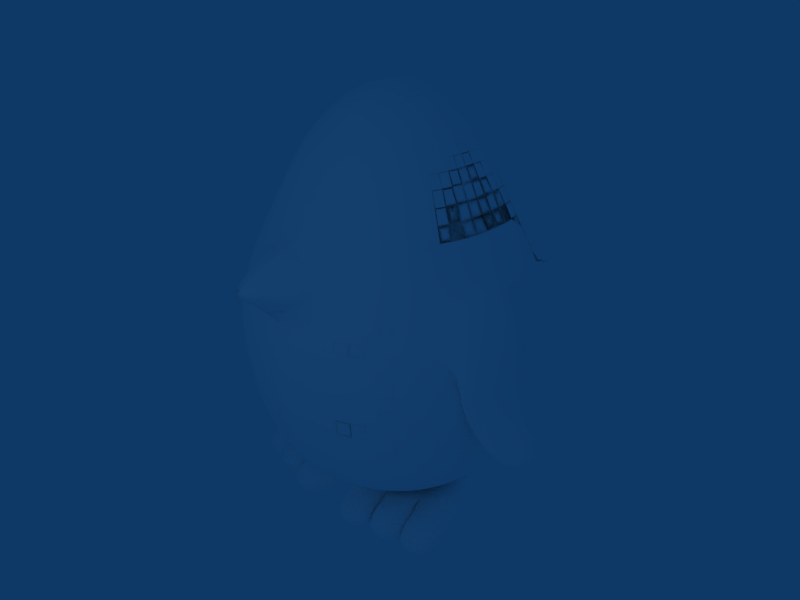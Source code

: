 # Source: andatuzDefinitivo2.blend  (saved by Blender 2.46.0; exported with 4.5.12 LTS)
import bpy
from mathutils import Matrix  # noqa: F401  (used for matrix-valued properties, if any)

bpy.ops.wm.read_factory_settings(use_empty=True)
scene = bpy.context.scene
scene.name = 'Scene'

# ---- collections
col_collection_1 = bpy.data.collections.new('Collection 1'); scene.collection.children.link(col_collection_1)
col_collection_1.hide_render = True
col_collection_1.hide_viewport = True
col_collection_2 = bpy.data.collections.new('Collection 2'); scene.collection.children.link(col_collection_2)

# ---- materials (node trees are filled in below, after node groups)
mat_material = bpy.data.materials.new('Material')
mat_material.alpha_threshold = 0.0
mat_material.roughness = 0.5
mat_material.line_color = (0.0, 0.0, 0.0, 1.0)
mat_genteguada = bpy.data.materials.new('GenteGuada')
mat_genteguada.alpha_threshold = 0.0
mat_genteguada.diffuse_color = (1.0, 1.0, 1.0, 1.0)
mat_genteguada.roughness = 0.5
mat_genteguada.specular_intensity = 0.1486
mat_genteguada.line_color = (0.0, 0.0, 0.0, 1.0)

# ---- material node trees

# ---- world
world_world = bpy.data.worlds.new('World'); scene.world = world_world
world_world.color = (0.05656, 0.2208, 0.4)
world_world.use_sun_shadow = False
world_world.sun_shadow_jitter_overblur = 0.0
world_world.cycles.sampling_method = 'MANUAL'
world_world.cycles.sample_map_resolution = 256

# ---- cameras
cam_camera = bpy.data.cameras.new('Camera')
cam_camera.passepartout_alpha = 0.2
cam_camera.clip_end = 100.0
cam_camera.lens = 35.0
cam_camera.ortho_scale = 7.314
cam_camera.show_passepartout = False
cam_camera.show_safe_areas = True
cam_camera.dof.focus_distance = 0.0
cam_camera.dof.aperture_fstop = 128.0

# ---- lights
light_spot = bpy.data.lights.new('Spot', 'POINT')
light_spot.transmission_factor = 0.0
light_spot.cutoff_distance = 30.0
light_spot.energy = 100.0
light_spot.shadow_buffer_clip_start = 1.001
light_spot.shadow_soft_size = 1.0
light_spot.shadow_maximum_resolution = 0.006
light_spot.use_absolute_resolution = True
light_spot.cycles.use_multiple_importance_sampling = False

# ---- meshes
me_cube = bpy.data.meshes.new('Cube')
me_cube.from_pydata([(1.93, 1.93, -3.481), (1.93, -1.93, -3.481), (-1.93, -1.93, -3.481), (-1.93, 1.93, -3.481), (2.562, 2.562, -0.413), (2.562, -2.562, -0.413), (-2.562, -2.562, -0.413), (-2.562, 2.562, -0.413), (2.531, -1.147e-07, -4.082), (2.081e-07, 2.531, -4.082), (2.56, 2.56, -1.976), (5.107e-08, -2.531, -4.082), (2.56, -2.56, -1.976), (-2.531, 4.411e-07, -4.082), (-2.56, -2.56, -1.976), (-2.56, 2.56, -1.976), (3.361, -8.335e-07, -0.4132), (4.703e-07, 3.361, -0.4132), (-8.73e-07, -3.361, -0.4132), (-3.361, 4.284e-07, -0.4132), (1.286e-07, 1.61e-08, -5.128), (3.756, -4.102e-07, -1.976), (-3.371e-07, -3.756, -1.976), (-3.756, 3.517e-07, -1.976), (2.54e-07, 3.756, -1.976), (-2.134, 2.134, 1.249), (-2.798, 2.795e-07, 1.25), (-2.134, -2.134, 1.249), (-7.919e-07, -2.798, 1.25), (2.134, -2.134, 1.249), (3.266e-07, 2.798, 1.25), (2.134, 2.134, 1.249), (2.798, -7.712e-07, 1.25), (-1.126, 1.151, 3.558), (-1.476, 0.02563, 3.909), (-1.126, -1.1, 3.558), (-5.419e-07, -1.656, 3.933), (1.126, -1.1, 3.558), (9.043e-08, 1.502, 3.909), (1.126, 1.151, 3.558), (1.476, 0.02563, 3.909), (-2.084e-07, -2.485e-07, 4.707), (-2.144, 1.547e-07, 2.671), (-1.635, 1.635, 2.671), (-1.635, -1.635, 2.671), (-6.4e-07, -2.144, 2.671), (1.635, -1.635, 2.671), (2.168e-07, 2.144, 2.671), (1.635, 1.635, 2.671), (2.144, -6.503e-07, 2.671), (-2.913, 3.27e-07, 0.9058), (-2.221, 2.221, 0.9059), (-2.221, -2.221, 0.9059), (-7.901e-07, -2.913, 0.9058), (2.221, -2.221, 0.9105), (3.744e-07, 2.913, 0.9058), (2.221, 2.221, 0.9105), (2.913, -7.669e-07, 0.9058), (-3.048, 3.509e-07, 0.5734), (-2.324, 2.324, 0.5735), (-2.324, -2.324, 0.5735), (-8.121e-07, -3.048, 0.5734), (2.324, -2.324, 0.5774), (4.062e-07, 3.048, 0.5734), (2.324, 2.324, 0.5774), (3.048, -7.936e-07, 0.5734)], [], [(8, 1, 11, 20), (0, 8, 20, 9), (20, 11, 2, 13), (9, 20, 13, 3), (10, 4, 16, 21), (0, 10, 21, 8), (21, 16, 5, 12), (8, 21, 12, 1), (12, 5, 18, 22), (1, 12, 22, 11), (22, 18, 6, 14), (11, 22, 14, 2), (14, 6, 19, 23), (2, 14, 23, 13), (23, 19, 7, 15), (13, 23, 15, 3), (10, 0, 9, 24), (4, 10, 24, 17), (24, 9, 3, 15), (17, 24, 15, 7), (40, 41, 36, 37), (41, 34, 35, 36), (39, 38, 41, 40), (38, 33, 34, 41), (26, 42, 43, 25), (42, 34, 33, 43), (27, 44, 42, 26), (44, 35, 34, 42), (28, 45, 44, 27), (45, 36, 35, 44), (29, 46, 45, 28), (46, 37, 36, 45), (25, 43, 47, 30), (43, 33, 38, 47), (30, 47, 48, 31), (47, 38, 39, 48), (32, 49, 46, 29), (49, 40, 37, 46), (31, 48, 49, 32), (48, 39, 40, 49), (50, 26, 25, 51), (52, 27, 26, 50), (53, 28, 27, 52), (54, 29, 28, 53), (51, 25, 30, 55), (55, 30, 31, 56), (57, 32, 29, 54), (56, 31, 32, 57), (19, 58, 59, 7), (58, 50, 51, 59), (6, 60, 58, 19), (60, 52, 50, 58), (18, 61, 60, 6), (61, 53, 52, 60), (5, 62, 61, 18), (62, 54, 53, 61), (7, 59, 63, 17), (59, 51, 55, 63), (17, 63, 64, 4), (63, 55, 56, 64), (16, 65, 62, 5), (65, 57, 54, 62), (4, 64, 65, 16), (64, 56, 57, 65)])
me_cube.materials.append(mat_material)
me_cube.use_remesh_preserve_volume = False
me_cube.use_remesh_preserve_attributes = False
me_cube.use_mirror_vertex_groups = False
me_cube.update()
me_cube_001 = bpy.data.meshes.new('Cube.001')
me_cube_001.from_pydata([(1.772, -3.411, -1.772), (-1.772, -3.411, -1.772), (-1.772, -3.411, -1.772), (1.772, -3.411, -1.772), (1.772, -3.411, 1.772), (-1.772, -3.411, 1.772), (-1.772, -3.411, 1.772), (1.772, -3.411, 1.772), (2.363, -1.639, -2.363), (-2.363, -1.639, -2.363), (-2.363, -1.639, -2.363), (2.363, -1.639, -2.363), (2.363, -1.639, 2.363), (-2.363, -1.639, 2.363), (0.0, -3.809, 2.17), (-2.363, -1.639, 2.363), (2.363, -1.639, 2.363), (2.17, -3.809, -2.644e-07), (-2.17, -3.809, -2.644e-07), (-2.17, -3.809, -1.351e-07), (2.17, -3.809, -1.351e-07), (0.0, -1.639, -3.342), (0.0, -1.639, 3.342), (3.342, -1.639, -1.288e-07), (-3.342, -1.639, -1.288e-07), (0.02486, -4.457, 0.2268), (-0.02486, -4.457, 0.2268), (-3.342, -1.639, -1.288e-07), (3.342, -1.639, -1.288e-07), (-1.023, -3.685, -2.046), (1.023, -3.685, -2.046), (1.023, -3.685, -2.046), (-1.023, -3.685, -2.046), (2.443, -0.267, -2.443), (-2.443, -0.267, -2.443), (2.167, -3.012, -2.167), (-2.167, -3.012, -2.167), (-2.443, -0.267, -2.443), (2.443, -0.267, -2.443), (-2.167, -3.012, -2.167), (2.167, -3.012, -2.167), (2.167, -3.012, 2.167), (-2.167, -3.012, 2.167), (2.443, -0.267, 2.443), (-2.443, -0.267, 2.443), (1.023, -3.685, 2.046), (-1.023, -3.685, 2.046), (-1.023, -3.685, 2.046), (1.023, -3.685, 2.046), (-2.167, -3.012, 2.167), (2.167, -3.012, 2.167), (-2.443, -0.267, 2.443), (2.443, -0.267, 2.443), (2.046, -3.685, 1.023), (-2.046, -3.685, 1.023), (2.046, -3.685, -1.023), (-2.046, -3.685, -1.023), (-2.046, -3.685, -1.023), (2.046, -3.685, -1.023), (-2.046, -3.685, 1.023), (2.046, -3.685, 1.023), (0.0, -0.267, -3.278), (-1.495, -1.639, -2.99), (1.495, -1.639, -2.99), (0.0, -3.012, -3.193), (1.495, -1.639, -2.99), (-1.495, -1.639, -2.99), (-1.495, -1.639, 2.99), (1.495, -1.639, 2.99), (0.0, -0.2672, 3.342), (1.495, -1.639, 2.99), (-1.495, -1.639, 2.99), (0.0, -3.012, 2.907), (2.99, -1.639, 1.495), (-2.99, -1.639, 1.495), (3.278, -0.2672, 6.791e-06), (-3.278, -0.2672, 6.791e-06), (2.99, -1.639, -1.495), (-2.99, -1.639, -1.495), (2.907, -3.012, -2.134e-07), (-2.907, -3.012, -2.134e-07), (0.1856, -4.133, 1.598), (-0.1856, -4.133, 1.598), (0.471, -4.133, 0.123), (-0.471, -4.133, 0.123), (-0.1709, -4.133, -0.6144), (0.1709, -4.133, -0.6144), (-1.372, -4.384, -1.351e-07), (1.372, -4.384, -1.351e-07), (-2.99, -1.639, 1.495), (2.99, -1.639, 1.495), (-2.907, -3.012, -1.268e-07), (2.907, -3.012, -1.268e-07), (-2.99, -1.639, -1.495), (2.99, -1.639, -1.495), (-3.278, -0.2672, 6.791e-06), (3.278, -0.2672, 6.791e-06), (-1.496, -0.267, -2.992), (1.496, -0.267, -2.992), (-1.327, -3.012, -2.654), (1.327, -3.012, -2.654), (1.496, -0.267, -2.992), (-1.496, -0.267, -2.992), (1.327, -3.012, -2.654), (-1.327, -3.012, -2.654), (-1.496, -0.267, 3.056), (1.496, -0.267, 3.056), (1.496, -0.267, 3.056), (-1.496, -0.267, 3.056), (-1.327, -3.012, 2.654), (1.327, -3.012, 2.654), (1.327, -3.012, 2.654), (-1.327, -3.012, 2.654), (2.992, -0.267, 1.496), (-2.992, -0.267, 1.496), (2.992, -0.267, -1.497), (-2.992, -0.267, -1.497), (2.654, -3.012, 1.327), (-2.654, -3.012, 1.327), (2.654, -3.012, -1.327), (-2.654, -3.012, -1.327), (1.018, -3.963, 1.282), (-1.018, -3.963, 1.282), (0.03531, -3.894, -1.062), (-0.03531, -3.894, -1.062), (-1.253, -4.145, 1.253), (1.253, -4.145, 1.253), (-1.253, -4.145, -1.253), (1.253, -4.145, -1.253), (-2.654, -3.012, 1.327), (2.654, -3.012, 1.327), (-2.654, -3.012, -1.327), (2.654, -3.012, -1.327), (-2.992, -0.267, 1.496), (2.992, -0.267, 1.496), (-2.992, -0.267, -1.496), (2.992, -0.267, -1.496), (-2.282, 0.5227, -2.282), (2.282, 0.5227, -2.282), (-2.795, 0.5227, -1.397), (2.795, 0.5227, -1.397), (-3.061, 0.5229, 2.131e-08), (3.061, 0.5229, 2.131e-08), (-2.795, 0.5227, 1.397), (2.795, 0.5227, 1.397), (-2.282, 0.5227, 2.282), (2.282, 0.5227, 2.282), (2.282, 0.5227, -2.282), (-2.282, 0.5227, -2.282), (2.795, 0.5227, -1.397), (-2.795, 0.5227, -1.397), (3.061, 0.5229, 2.131e-08), (-3.061, 0.5229, 2.131e-08), (2.795, 0.5227, 1.397), (-2.795, 0.5227, 1.397), (2.282, 0.5227, 2.282), (-2.282, 0.5227, 2.282), (1.397, 0.5227, 2.795), (-1.397, 0.5227, 2.795), (0.0, 0.3087, 3.061), (-1.397, 0.5227, 2.795), (1.397, 0.5227, 2.795), (1.397, 0.5227, -2.795), (-1.397, 0.5227, -2.795), (0.0, 0.5229, -3.061), (-1.397, 0.5227, -2.795), (1.397, 0.5227, -2.795), (-2.105, 1.144, -2.105), (2.105, 1.144, -2.105), (-1.289, 1.144, -2.578), (1.289, 1.144, -2.578), (0.0, 1.144, -2.824), (1.289, 1.144, -2.578), (-1.289, 1.144, -2.578), (2.105, 1.144, -2.105), (-2.105, 1.144, -2.105), (-2.105, 1.144, 2.105), (2.105, 1.144, 2.105), (-1.289, 1.144, 2.578), (1.289, 1.144, 2.578), (1.289, 1.144, 2.578), (-1.289, 1.144, 2.578), (2.105, 1.144, 2.105), (-2.105, 1.144, 2.105), (2.578, 1.144, 1.289), (-2.578, 1.144, 1.289), (2.824, 1.144, 6.166e-08), (-2.824, 1.144, 6.166e-08), (2.578, 1.144, -1.289), (-2.578, 1.144, -1.289), (-2.578, 1.144, 1.289), (2.578, 1.144, 1.289), (-2.824, 1.144, 6.166e-08), (2.824, 1.144, 6.166e-08), (-2.578, 1.144, -1.289), (2.578, 1.144, -1.289), (-1.345, 3.133, -1.345), (1.345, 3.133, -1.345), (-1.648, 3.133, -0.8239), (1.648, 3.133, -0.8239), (-1.805, 3.133, 1.886e-07), (1.805, 3.133, 1.886e-07), (-1.648, 3.133, 0.8239), (1.648, 3.133, 0.8239), (-1.345, 3.133, 1.345), (1.345, 3.133, 1.345), (1.345, 3.133, -1.345), (-1.345, 3.133, -1.345), (1.648, 3.133, -0.8239), (-1.648, 3.133, -0.8239), (1.805, 3.133, 1.886e-07), (-1.805, 3.133, 1.886e-07), (1.648, 3.133, 0.8239), (-1.648, 3.133, 0.8239), (1.345, 3.133, 1.345), (-1.345, 3.133, 1.345), (0.8239, 3.133, 1.648), (-0.8239, 3.133, 1.648), (0.0, 3.133, 1.805), (-0.8239, 3.133, 1.805), (0.8239, 3.133, 1.805), (0.8239, 3.133, -1.648), (-0.8239, 3.133, -1.648), (0.0, 3.133, -1.805), (-0.8239, 3.133, -1.805), (0.8239, 3.133, -1.805), (1.345, 3.576, -0.6727), (-1.345, 3.576, -0.6727), (1.165, 3.396, -1.165), (-1.165, 3.396, -1.165), (0.5901, 3.826, -1.18), (-0.5901, 3.826, -1.18), (0.7228, 4.092, -0.7228), (-0.7228, 4.092, -0.7228), (0.7917, 4.23, 2.564e-07), (-0.7917, 4.23, 2.564e-07), (1.427, 3.658, 2.199e-07), (-1.427, 3.658, 2.199e-07), (0.0, 3.898, -1.252), (0.0, 4.23, -0.7917), (0.0, 4.417, 2.675e-07), (0.7228, 4.092, 0.7228), (-0.7228, 4.092, 0.7228), (1.345, 3.576, 0.6727), (-1.345, 3.576, 0.6727), (0.5901, 3.826, 1.18), (-0.5901, 3.826, 1.18), (1.165, 3.396, 1.165), (-1.165, 3.396, 1.165), (0.0, 4.23, 0.7917), (0.0, 3.898, 1.252), (-0.5901, 3.826, -1.18), (0.5901, 3.826, -1.18), (-0.7228, 4.092, -0.7228), (0.7228, 4.092, -0.7228), (-0.7917, 4.23, 2.564e-07), (0.7917, 4.23, 2.564e-07), (-1.165, 3.396, -1.165), (1.165, 3.396, -1.165), (-1.345, 3.576, -0.6727), (1.345, 3.576, -0.6727), (-1.427, 3.658, 2.199e-07), (1.427, 3.658, 2.199e-07), (-0.7228, 4.092, 0.7228), (0.7228, 4.092, 0.7228), (-0.5901, 3.826, 1.18), (0.5901, 3.826, 1.18), (-1.345, 3.576, 0.6727), (1.345, 3.576, 0.6727), (-1.165, 3.396, 1.165), (1.165, 3.396, 1.165), (2.957, 0.9852, 1.195), (-2.957, 0.9852, 1.195), (3.166, 0.9852, 0.102), (-3.166, 0.9852, 0.102), (3.367, 0.5283, 0.102), (-3.367, 0.5283, 0.102), (3.141, 0.5282, 1.287), (-3.141, 0.5282, 1.287), (3.335, -0.267, 1.496), (-3.335, -0.267, 1.496), (3.621, -0.2672, 6.791e-06), (-3.621, -0.2672, 6.791e-06), (3.319, -1.371, 1.242), (-3.319, -1.371, 1.242), (3.567, -1.371, 0.1749), (-3.567, -1.371, 0.1749), (3.269, -1.371, 0.1749), (-3.269, -1.371, 0.1749), (3.022, -1.371, 1.242), (-3.022, -1.371, 1.242), (3.704, -2.483, 0.8349), (-3.704, -2.483, 0.8349), (3.93, -2.483, -0.1371), (-3.93, -2.483, -0.1371), (3.975, -2.288, 0.8349), (-3.975, -2.288, 0.8349), (4.201, -2.289, -0.1371), (-4.201, -2.289, -0.1371), (3.523, -2.331, 0.8029), (-3.523, -2.331, 0.8029), (2.95, -1.371, 1.156), (-2.95, -1.371, 1.156), (3.718, -2.331, -0.03555), (-3.718, -2.331, -0.03555), (3.164, -1.371, 0.2355), (-3.164, -1.371, 0.2355), (2.909, -0.419, 1.373), (-2.909, -0.419, 1.373), (3.156, -0.4192, 0.08272), (-3.156, -0.4192, 0.08272), (-2.285, 1.771, -1.143), (2.285, 1.771, -1.143), (-1.866, 1.771, -1.866), (1.866, 1.771, -1.866), (-2.503, 1.771, 1.017e-07), (2.503, 1.771, 1.017e-07), (-2.285, 1.771, 1.143), (2.285, 1.771, 1.143), (-1.866, 1.771, 1.866), (1.866, 1.771, 1.866), (1.866, 1.771, -1.866), (-1.866, 1.771, -1.866), (2.285, 1.771, -1.143), (-2.285, 1.771, -1.143), (2.503, 1.771, 1.017e-07), (-2.503, 1.771, 1.017e-07), (2.285, 1.771, 1.143), (-2.285, 1.771, 1.143), (1.866, 1.771, 1.866), (-1.866, 1.771, 1.866), (1.143, 1.771, 2.285), (-1.143, 1.771, 2.285), (0.0, 1.91, 2.503), (-1.143, 1.771, 2.335), (1.143, 1.771, 2.335), (1.143, 1.771, -2.285), (-1.143, 1.771, -2.285), (0.0, 1.771, -2.503), (-1.143, 1.771, -2.335), (1.143, 1.771, -2.335), (0.0, 1.762, 2.702), (-0.5171, 1.646, 2.546), (0.5171, 1.646, 2.546), (0.5171, 1.646, 2.5), (-0.5171, 1.646, 2.5), (-1.033, 1.146, 2.772), (1.033, 1.146, 2.772), (1.033, 1.146, 2.772), (-1.033, 1.146, 2.772), (0.6812, 0.7579, 2.973), (-0.6812, 0.7579, 2.973), (-0.6812, 0.7579, 2.973), (0.6812, 0.7579, 2.973), (0.0, 0.4404, 3.22), (0.5552, 0.833, 3.27), (-0.5552, 0.833, 3.27), (0.0, 0.72, 3.471), (-0.5552, 0.833, 3.27), (0.5552, 0.833, 3.27), (-0.8422, 1.149, 3.106), (0.8422, 1.149, 3.106), (0.8422, 1.149, 3.106), (-0.8422, 1.149, 3.106), (0.4214, 1.563, 2.885), (-0.4214, 1.563, 2.885), (-0.4214, 1.563, 2.922), (0.4214, 1.563, 2.922), (0.0, 1.658, 3.05), (-0.2277, 1.36, 3.384), (0.2277, 1.36, 3.384), (0.0, 1.411, 3.453), (0.2277, 1.36, 3.364), (-0.2277, 1.36, 3.364), (-0.4551, 1.156, 3.484), (0.4551, 1.156, 3.484), (0.4551, 1.156, 3.484), (-0.4551, 1.156, 3.484), (0.3, 0.9849, 3.572), (-0.3, 0.9849, 3.572), (-0.3, 0.9849, 3.572), (0.3, 0.9849, 3.572), (0.0, 0.9022, 3.681), (0.2362, 1.023, 3.683), (-0.2362, 1.023, 3.683), (0.0, 0.9577, 3.769), (-0.2362, 1.023, 3.683), (0.2362, 1.023, 3.683), (-0.3583, 1.157, 3.613), (0.3583, 1.157, 3.613), (0.3583, 1.157, 3.613), (-0.3583, 1.157, 3.613), (0.1793, 1.319, 3.519), (-0.1793, 1.319, 3.519), (-0.1793, 1.319, 3.535), (0.1793, 1.319, 3.535), (0.0, 1.359, 3.589), (0.0, 1.157, 3.967), (-0.693, -3.936, -3.282), (0.693, -3.936, -3.282), (-0.8488, -4.427, -2.668), (0.8488, -4.427, -2.668), (0.0, -4.589, -2.749), (0.8488, -4.427, -2.668), (-0.8488, -4.427, -2.668), (0.693, -3.936, -3.282), (-0.693, -3.936, -3.282), (0.8989, -3.48, -3.134), (-0.8989, -3.48, -3.134), (0.0, -3.48, -3.305), (-0.8989, -3.48, -3.134), (0.8989, -3.48, -3.134), (0.0, -4.02, -3.711), (-0.1709, -4.779, -0.6144), (0.1709, -4.779, -0.6144), (0.1506, -4.777, -0.5665), (-0.1506, -4.777, -0.5665), (0.471, -4.779, 0.123), (-0.471, -4.779, 0.123), (0.1856, -4.779, 1.598), (-0.1856, -4.779, 1.598), (1.018, -4.777, 1.282), (-1.018, -4.777, 1.282), (0.02486, -4.78, 0.2268), (-0.02486, -4.78, 0.2268), (-0.123, -4.735, -0.831), (0.123, -4.735, -0.831), (-0.123, -4.164, -0.831), (0.123, -4.164, -0.831), (-0.04238, -4.732, -0.9737), (0.04238, -4.732, -0.9737), (-0.04238, -3.953, -0.9737), (0.04238, -3.953, -0.9737), (1.417, -3.966, 2.34), (-1.417, -3.966, 2.34), (1.417, -4.777, 2.34), (-1.417, -4.777, 2.34), (0.4122, -4.779, 2.572), (-0.4122, -4.779, 2.572), (0.4122, -3.966, 2.572), (-0.4122, -3.966, 2.572), (0.375, -3.894, -1.141), (-0.375, -3.894, -1.141), (0.2613, -3.953, -1.208), (-0.2613, -3.953, -1.208), (0.2613, -4.732, -1.208), (-0.2613, -4.732, -1.208), (0.4902, -4.777, -0.6455), (-0.4902, -4.777, -0.6455), (0.8107, -4.779, 0.04396), (-0.8107, -4.779, 0.04396), (0.8107, -4.133, 0.04396), (-0.8107, -4.133, 0.04396), (1.738, -3.961, 1.099), (-1.738, -3.961, 1.099), (1.227, -4.133, -0.05283), (-1.227, -4.133, -0.05283), (0.791, -3.894, -1.238), (-0.791, -3.894, -1.238), (1.227, -4.779, -0.05283), (-1.227, -4.779, -0.05283), (0.9063, -4.777, -0.7423), (-0.9063, -4.777, -0.7423), (1.738, -4.777, 1.099), (-1.738, -4.777, 1.099), (0.6729, -4.732, -1.323), (-0.6729, -4.732, -1.323), (0.6729, -3.953, -1.323), (-0.6729, -3.953, -1.323), (0.9442, -3.953, -1.398), (-0.9442, -3.953, -1.398), (1.173, -3.894, -0.836), (-1.173, -3.894, -0.836), (0.9442, -4.732, -1.398), (-0.9442, -4.732, -1.398), (1.173, -4.777, -0.836), (-1.173, -4.777, -0.836), (1.494, -4.779, -0.1466), (-1.494, -4.779, -0.1466), (1.494, -4.133, -0.1466), (-1.494, -4.133, -0.1466), (2.638, -3.961, 0.8732), (-2.638, -3.961, 0.8732), (1.96, -4.133, -0.255), (-1.96, -4.133, -0.255), (1.639, -3.894, -0.9445), (-1.639, -3.894, -0.9445), (1.639, -4.777, -0.9445), (-1.639, -4.777, -0.9445), (1.96, -4.779, -0.255), (-1.96, -4.779, -0.255), (2.638, -4.777, 0.8732), (-2.638, -4.777, 0.8732), (1.485, -4.732, -1.187), (-1.485, -4.732, -1.187), (1.485, -3.953, -1.187), (-1.485, -3.953, -1.187), (2.22, -3.961, 2.146), (-2.22, -3.961, 2.146), (2.22, -4.777, 2.146), (-2.22, -4.777, 2.146), (1.126, -4.777, 2.401), (-1.126, -4.777, 2.401), (1.126, -3.961, 2.401), (-1.126, -3.961, 2.401), (2.897, -3.961, 1.998), (-2.897, -3.961, 1.998), (2.897, -4.777, 1.998), (-2.897, -4.777, 1.998), (1.882, -4.777, 2.234), (-1.882, -4.777, 2.234), (1.882, -3.961, 2.234), (-1.882, -3.961, 2.234)], [], [(10, 37, 97, 62), (98, 38, 11, 63), (62, 97, 61, 21), (61, 98, 63, 21), (39, 10, 62, 99), (63, 11, 40, 100), (2, 39, 99, 29), (100, 40, 3, 30), (99, 62, 21, 64), (21, 63, 100, 64), (21, 61, 101, 65), (102, 61, 21, 66), (65, 101, 33, 8), (34, 102, 66, 9), (64, 21, 65, 103), (66, 21, 64, 104), (103, 65, 8, 35), (9, 66, 104, 36), (35, 0, 31, 103), (32, 1, 36, 104), (105, 51, 15, 67), (16, 52, 106, 68), (69, 105, 67, 22), (68, 106, 69, 22), (107, 69, 22, 70), (22, 69, 108, 71), (43, 107, 70, 12), (71, 108, 44, 13), (67, 15, 49, 109), (50, 16, 68, 110), (22, 67, 109, 72), (110, 68, 22, 72), (109, 49, 6, 47), (7, 50, 110, 48), (72, 109, 47, 14), (48, 110, 72, 14), (70, 22, 72, 111), (72, 22, 71, 112), (12, 70, 111, 41), (112, 71, 13, 42), (111, 72, 14, 45), (14, 72, 112, 46), (41, 111, 45, 4), (46, 112, 42, 5), (113, 43, 12, 73), (13, 44, 114, 74), (75, 113, 73, 23), (74, 114, 76, 24), (115, 75, 23, 77), (24, 76, 116, 78), (33, 115, 77, 8), (78, 116, 34, 9), (73, 12, 41, 117), (42, 13, 74, 118), (23, 73, 117, 79), (118, 74, 24, 80), (117, 41, 4, 53), (5, 42, 118, 54), (79, 117, 53, 17), (54, 118, 80, 18), (77, 23, 79, 119), (80, 24, 78, 120), (8, 77, 119, 35), (120, 78, 9, 36), (119, 79, 17, 55), (18, 80, 120, 56), (55, 0, 35, 119), (36, 1, 56, 120), (53, 4, 45, 121), (46, 5, 54, 122), (17, 53, 121, 83), (122, 54, 18, 84), (121, 45, 14, 81), (14, 46, 122, 82), (55, 17, 83, 123), (84, 18, 56, 124), (0, 55, 123, 31), (124, 56, 1, 32), (81, 14, 47, 125), (48, 14, 82, 126), (25, 81, 125, 87), (126, 82, 26, 88), (125, 47, 6, 59), (7, 48, 126, 60), (87, 125, 59, 19), (60, 126, 88, 20), (85, 25, 87, 127), (88, 26, 86, 128), (127, 87, 19, 57), (20, 88, 128, 58), (29, 127, 57, 2), (58, 128, 30, 3), (59, 6, 49, 129), (50, 7, 60, 130), (19, 59, 129, 91), (130, 60, 20, 92), (129, 49, 15, 89), (16, 50, 130, 90), (91, 129, 89, 27), (90, 130, 92, 28), (57, 19, 91, 131), (92, 20, 58, 132), (2, 57, 131, 39), (132, 58, 3, 40), (131, 91, 27, 93), (28, 92, 132, 94), (39, 131, 93, 10), (94, 132, 40, 11), (89, 15, 51, 133), (52, 16, 90, 134), (27, 89, 133, 95), (134, 90, 28, 96), (93, 27, 95, 135), (96, 28, 94, 136), (10, 93, 135, 37), (136, 94, 11, 38), (37, 135, 139, 137), (140, 136, 38, 138), (135, 95, 141, 139), (142, 96, 136, 140), (95, 133, 143, 141), (144, 134, 96, 142), (133, 51, 145, 143), (146, 52, 134, 144), (115, 33, 147, 149), (148, 34, 116, 150), (75, 115, 149, 151), (150, 116, 76, 152), (43, 113, 153, 155), (154, 114, 44, 156), (107, 43, 155, 157), (156, 44, 108, 158), (69, 107, 157, 159), (158, 108, 69, 159), (105, 69, 159, 160), (159, 69, 106, 161), (51, 105, 160, 145), (161, 106, 52, 146), (33, 101, 162, 147), (163, 102, 34, 148), (101, 61, 164, 162), (164, 61, 102, 163), (61, 97, 165, 164), (166, 98, 61, 164), (97, 37, 137, 165), (138, 38, 98, 166), (165, 137, 167, 169), (168, 138, 166, 170), (164, 165, 169, 171), (170, 166, 164, 171), (162, 164, 171, 172), (171, 164, 163, 173), (147, 162, 172, 174), (173, 163, 148, 175), (145, 160, 178, 176), (179, 161, 146, 177), (157, 155, 182, 180), (183, 156, 158, 181), (155, 153, 184, 182), (185, 154, 156, 183), (151, 149, 188, 186), (189, 150, 152, 187), (149, 147, 174, 188), (175, 148, 150, 189), (143, 145, 176, 190), (177, 146, 144, 191), (141, 143, 190, 192), (191, 144, 142, 193), (139, 141, 192, 194), (193, 142, 140, 195), (137, 139, 194, 167), (195, 140, 138, 168), (226, 228, 230, 232), (231, 229, 227, 233), (232, 234, 236, 226), (237, 235, 233, 227), (238, 239, 232, 230), (233, 239, 238, 231), (239, 240, 234, 232), (235, 240, 239, 233), (234, 241, 243, 236), (244, 242, 235, 237), (241, 245, 247, 243), (248, 246, 242, 244), (240, 249, 241, 234), (242, 249, 240, 235), (249, 250, 245, 241), (246, 250, 249, 242), (251, 253, 239, 238), (239, 254, 252, 238), (253, 255, 240, 239), (240, 256, 254, 239), (257, 259, 253, 251), (254, 260, 258, 252), (259, 261, 255, 253), (256, 262, 260, 254), (255, 263, 249, 240), (249, 264, 256, 240), (263, 265, 250, 249), (250, 266, 264, 249), (261, 267, 263, 255), (264, 268, 262, 256), (267, 269, 265, 263), (266, 270, 268, 264), (196, 198, 259, 257), (260, 199, 197, 258), (198, 200, 261, 259), (262, 201, 199, 260), (200, 202, 267, 261), (268, 203, 201, 262), (202, 204, 269, 267), (270, 205, 203, 268), (228, 226, 208, 206), (209, 227, 229, 207), (226, 236, 210, 208), (211, 237, 227, 209), (236, 243, 212, 210), (213, 244, 237, 211), (243, 247, 214, 212), (215, 248, 244, 213), (247, 245, 216, 214), (217, 246, 248, 215), (245, 250, 218, 216), (218, 250, 246, 217), (250, 265, 219, 218), (220, 266, 250, 218), (265, 269, 204, 219), (205, 270, 266, 220), (228, 206, 221, 230), (222, 207, 229, 231), (223, 238, 230, 221), (231, 238, 223, 222), (224, 251, 238, 223), (238, 252, 225, 223), (196, 257, 251, 224), (252, 258, 197, 225), (186, 184, 271, 273), (272, 185, 187, 274), (151, 186, 273, 275), (274, 187, 152, 276), (184, 153, 277, 271), (278, 154, 185, 272), (153, 113, 279, 277), (280, 114, 154, 278), (75, 151, 275, 281), (276, 152, 76, 282), (277, 275, 273, 271), (274, 276, 278, 272), (279, 281, 275, 277), (276, 282, 280, 278), (281, 279, 283, 285), (284, 280, 282, 286), (75, 281, 285, 287), (286, 282, 76, 288), (279, 113, 289, 283), (290, 114, 280, 284), (283, 289, 291, 295), (292, 290, 284, 296), (287, 285, 297, 293), (298, 286, 288, 294), (285, 283, 295, 297), (296, 284, 286, 298), (291, 293, 297, 295), (298, 294, 292, 296), (291, 289, 301, 299), (302, 290, 292, 300), (293, 291, 299, 303), (300, 292, 294, 304), (287, 293, 303, 305), (304, 294, 288, 306), (289, 113, 307, 301), (308, 114, 290, 302), (75, 287, 305, 309), (306, 288, 76, 310), (113, 75, 309, 307), (310, 76, 114, 308), (301, 305, 303, 299), (304, 306, 302, 300), (307, 309, 305, 301), (306, 310, 308, 302), (194, 311, 313, 167), (314, 312, 195, 168), (311, 198, 196, 313), (197, 199, 312, 314), (192, 315, 311, 194), (312, 316, 193, 195), (315, 200, 198, 311), (199, 201, 316, 312), (190, 317, 315, 192), (316, 318, 191, 193), (317, 202, 200, 315), (201, 203, 318, 316), (176, 319, 317, 190), (318, 320, 177, 191), (319, 204, 202, 317), (203, 205, 320, 318), (174, 321, 323, 188), (324, 322, 175, 189), (321, 206, 208, 323), (209, 207, 322, 324), (188, 323, 325, 186), (326, 324, 189, 187), (323, 208, 210, 325), (211, 209, 324, 326), (186, 325, 327, 184), (328, 326, 187, 185), (325, 210, 212, 327), (213, 211, 326, 328), (184, 327, 329, 182), (330, 328, 185, 183), (327, 212, 214, 329), (215, 213, 328, 330), (182, 329, 331, 180), (332, 330, 183, 181), (329, 214, 216, 331), (217, 215, 330, 332), (331, 216, 218, 333), (218, 217, 332, 333), (333, 218, 219, 334), (220, 218, 333, 335), (178, 334, 319, 176), (320, 335, 179, 177), (334, 219, 204, 319), (205, 220, 335, 320), (172, 336, 321, 174), (322, 337, 173, 175), (336, 221, 206, 321), (207, 222, 337, 322), (171, 338, 336, 172), (337, 338, 171, 173), (338, 223, 221, 336), (222, 223, 338, 337), (169, 339, 338, 171), (338, 340, 170, 171), (339, 224, 223, 338), (223, 225, 340, 338), (167, 313, 339, 169), (340, 314, 168, 170), (313, 196, 224, 339), (225, 197, 314, 340), (333, 334, 342, 341), (343, 335, 333, 341), (331, 333, 341, 344), (341, 333, 332, 345), (334, 178, 346, 342), (347, 179, 335, 343), (180, 331, 344, 348), (345, 332, 181, 349), (157, 180, 348, 350), (349, 181, 158, 351), (178, 160, 352, 346), (353, 161, 179, 347), (160, 159, 354, 352), (354, 159, 161, 353), (159, 157, 350, 354), (351, 158, 159, 354), (354, 350, 355, 357), (356, 351, 354, 357), (352, 354, 357, 358), (357, 354, 353, 359), (346, 352, 358, 360), (359, 353, 347, 361), (350, 348, 362, 355), (363, 349, 351, 356), (348, 344, 364, 362), (365, 345, 349, 363), (342, 346, 360, 366), (361, 347, 343, 367), (344, 341, 368, 364), (368, 341, 345, 365), (341, 342, 366, 368), (367, 343, 341, 368), (368, 366, 369, 371), (370, 367, 368, 371), (364, 368, 371, 372), (371, 368, 365, 373), (366, 360, 374, 369), (375, 361, 367, 370), (362, 364, 372, 376), (373, 365, 363, 377), (355, 362, 376, 378), (377, 363, 356, 379), (360, 358, 380, 374), (381, 359, 361, 375), (358, 357, 382, 380), (382, 357, 359, 381), (357, 355, 378, 382), (379, 356, 357, 382), (382, 378, 383, 385), (384, 379, 382, 385), (380, 382, 385, 386), (385, 382, 381, 387), (374, 380, 386, 388), (387, 381, 375, 389), (378, 376, 390, 383), (391, 377, 379, 384), (376, 372, 392, 390), (393, 373, 377, 391), (369, 374, 388, 394), (389, 375, 370, 395), (372, 371, 396, 392), (396, 371, 373, 393), (371, 369, 394, 396), (395, 370, 371, 396), (386, 385, 397, 388), (397, 385, 387, 389), (385, 383, 390, 397), (391, 384, 385, 397), (390, 392, 396, 397), (396, 393, 391, 397), (397, 396, 394, 388), (395, 396, 397, 389), (127, 29, 398, 400), (399, 30, 128, 401), (85, 127, 400, 402), (401, 128, 86, 402), (123, 85, 402, 403), (402, 86, 124, 404), (31, 123, 403, 405), (404, 124, 32, 406), (103, 31, 405, 407), (406, 32, 104, 408), (64, 103, 407, 409), (408, 104, 64, 409), (99, 64, 409, 410), (409, 64, 100, 411), (29, 99, 410, 398), (411, 100, 30, 399), (412, 402, 400, 398), (401, 402, 412, 399), (405, 403, 402, 412), (402, 404, 406, 412), (412, 409, 407, 405), (408, 409, 412, 406), (398, 410, 409, 412), (409, 411, 399, 412), (25, 85, 413, 423), (414, 86, 26, 424), (81, 25, 423, 419), (424, 26, 82, 420), (415, 417, 423, 413), (424, 418, 416, 414), (417, 421, 419, 423), (420, 422, 418, 424), (413, 85, 427, 425), (428, 86, 414, 426), (415, 413, 425, 429), (426, 414, 416, 430), (85, 123, 431, 427), (432, 124, 86, 428), (427, 431, 429, 425), (430, 432, 428, 426), (421, 121, 433, 435), (434, 122, 422, 436), (419, 421, 435, 437), (436, 422, 420, 438), (81, 419, 437, 439), (438, 420, 82, 440), (121, 81, 439, 433), (440, 82, 122, 434), (433, 439, 437, 435), (438, 440, 434, 436), (431, 123, 441, 443), (442, 124, 432, 444), (429, 431, 443, 445), (444, 432, 430, 446), (415, 429, 445, 447), (446, 430, 416, 448), (421, 417, 449), (450, 418, 422), (417, 415, 447, 449), (448, 416, 418, 450), (123, 83, 451, 441), (452, 84, 124, 442), (83, 121, 451), (452, 122, 84), (451, 121, 453, 455), (454, 122, 452, 456), (441, 451, 455, 457), (456, 452, 442, 458), (449, 447, 461, 459), (462, 448, 450, 460), (421, 449, 459, 463), (460, 450, 422, 464), (447, 445, 465, 461), (466, 446, 448, 462), (445, 443, 467, 465), (468, 444, 446, 466), (443, 441, 457, 467), (458, 442, 444, 468), (467, 457, 471, 469), (472, 458, 468, 470), (465, 467, 469, 473), (470, 468, 466, 474), (461, 465, 473, 475), (474, 466, 462, 476), (463, 459, 477), (478, 460, 464), (459, 461, 475, 477), (476, 462, 460, 478), (457, 455, 479, 471), (480, 456, 458, 472), (455, 453, 479), (480, 454, 456), (479, 453, 481, 483), (482, 454, 480, 484), (471, 479, 483, 485), (484, 480, 472, 486), (477, 475, 487, 489), (488, 476, 478, 490), (463, 477, 489, 491), (490, 478, 464, 492), (475, 473, 493, 487), (494, 474, 476, 488), (473, 469, 495, 493), (496, 470, 474, 494), (469, 471, 485, 495), (486, 472, 470, 496), (485, 483, 489, 487), (490, 484, 486, 488), (483, 481, 491, 489), (492, 482, 484, 490), (485, 487, 493, 495), (494, 488, 486, 496), (463, 453, 497, 499), (498, 454, 464, 500), (421, 463, 499, 501), (500, 464, 422, 502), (453, 121, 503, 497), (504, 122, 454, 498), (121, 421, 501, 503), (502, 422, 122, 504), (503, 501, 499, 497), (500, 502, 504, 498), (491, 481, 505, 507), (506, 482, 492, 508), (463, 491, 507, 509), (508, 492, 464, 510), (481, 453, 511, 505), (512, 454, 482, 506), (453, 463, 509, 511), (510, 464, 454, 512), (511, 509, 507, 505), (508, 510, 512, 506)])
me_cube_001.polygons.foreach_set('use_smooth', [True] * 544)
_uv = me_cube_001.uv_layers.new(name='UVTex')
_uv.uv.foreach_set('vector', [0.2358, 0.6734, 0.239, 0.7294, 0.2614, 0.7294, 0.2613, 0.6734, 0.2614, 0.7294, 0.239, 0.7294, 0.2358, 0.6734, 0.2613, 0.6734, 0.2613, 0.6734, 0.2614, 0.7294, 0.2731, 0.7294, 0.2757, 0.6734, 0.2731, 0.7294, 0.2614, 0.7294, 0.2613, 0.6734, 0.2757, 0.6734, 0.2278, 0.6174, 0.2358, 0.6734, 0.2613, 0.6734, 0.2476, 0.6174, 0.2613, 0.6734, 0.2358, 0.6734, 0.2278, 0.6174, 0.2476, 0.6174, 0.2117, 0.6012, 0.2278, 0.6174, 0.2476, 0.6174, 0.2228, 0.59, 0.2476, 0.6174, 0.2278, 0.6174, 0.2117, 0.6012, 0.2228, 0.59, 0.2476, 0.6174, 0.2613, 0.6734, 0.2757, 0.6734, 0.2696, 0.6174, 0.2757, 0.6734, 0.2613, 0.6734, 0.2476, 0.6174, 0.2696, 0.6174, 0.2757, 0.6734, 0.2731, 0.7294, 0.2614, 0.7294, 0.2613, 0.6734, 0.2614, 0.7294, 0.2731, 0.7294, 0.2757, 0.6734, 0.2613, 0.6734, 0.2613, 0.6734, 0.2614, 0.7294, 0.239, 0.7294, 0.2358, 0.6734, 0.239, 0.7294, 0.2614, 0.7294, 0.2613, 0.6734, 0.2358, 0.6734, 0.2696, 0.6174, 0.2757, 0.6734, 0.2613, 0.6734, 0.2476, 0.6174, 0.2613, 0.6734, 0.2757, 0.6734, 0.2696, 0.6174, 0.2476, 0.6174, 0.2476, 0.6174, 0.2613, 0.6734, 0.2358, 0.6734, 0.2278, 0.6174, 0.2358, 0.6734, 0.2613, 0.6734, 0.2476, 0.6174, 0.2278, 0.6174, 0.2278, 0.6174, 0.2117, 0.6012, 0.2228, 0.59, 0.2476, 0.6174, 0.2228, 0.59, 0.2117, 0.6012, 0.2278, 0.6174, 0.2476, 0.6174, 0.3862, 0.4972, 0.3142, 0.4972, 0.3202, 0.3928, 0.3863, 0.3928, 0.6796, 0.3928, 0.6856, 0.4972, 0.6136, 0.4972, 0.6135, 0.3928, 0.4999, 0.4971, 0.3862, 0.4972, 0.3863, 0.3928, 0.4999, 0.3928, 0.6135, 0.3928, 0.6136, 0.4972, 0.4999, 0.4971, 0.4999, 0.3928, 0.6136, 0.4972, 0.4999, 0.4971, 0.4999, 0.3928, 0.6135, 0.3928, 0.4999, 0.3928, 0.4999, 0.4971, 0.3862, 0.4972, 0.3863, 0.3928, 0.6856, 0.4972, 0.6136, 0.4972, 0.6135, 0.3928, 0.6796, 0.3928, 0.3863, 0.3928, 0.3862, 0.4972, 0.3142, 0.4972, 0.3202, 0.3928, 0.3863, 0.3928, 0.3202, 0.3928, 0.3352, 0.2885, 0.399, 0.2885, 0.6646, 0.2885, 0.6796, 0.3928, 0.6135, 0.3928, 0.6008, 0.2885, 0.4999, 0.3928, 0.3863, 0.3928, 0.399, 0.2885, 0.4999, 0.2885, 0.6008, 0.2885, 0.6135, 0.3928, 0.4999, 0.3928, 0.4999, 0.2885, 0.399, 0.2885, 0.3352, 0.2885, 0.3652, 0.2581, 0.4221, 0.2373, 0.6346, 0.2581, 0.6646, 0.2885, 0.6008, 0.2885, 0.5777, 0.2373, 0.4999, 0.2885, 0.399, 0.2885, 0.4221, 0.2373, 0.4999, 0.2279, 0.5777, 0.2373, 0.6008, 0.2885, 0.4999, 0.2885, 0.4999, 0.2279, 0.6135, 0.3928, 0.4999, 0.3928, 0.4999, 0.2885, 0.6008, 0.2885, 0.4999, 0.2885, 0.4999, 0.3928, 0.3863, 0.3928, 0.399, 0.2885, 0.6796, 0.3928, 0.6135, 0.3928, 0.6008, 0.2885, 0.6646, 0.2885, 0.399, 0.2885, 0.3863, 0.3928, 0.3202, 0.3928, 0.3352, 0.2885, 0.6008, 0.2885, 0.4999, 0.2885, 0.4999, 0.2279, 0.5777, 0.2373, 0.4999, 0.2279, 0.4999, 0.2885, 0.399, 0.2885, 0.4221, 0.2373, 0.6646, 0.2885, 0.6008, 0.2885, 0.5777, 0.2373, 0.6346, 0.2581, 0.4221, 0.2373, 0.399, 0.2885, 0.3352, 0.2885, 0.3652, 0.2581, 0.7274, 0.4972, 0.6856, 0.4972, 0.6796, 0.3928, 0.7272, 0.3928, 0.3202, 0.3928, 0.3142, 0.4972, 0.2724, 0.4972, 0.2726, 0.3928, 0.1394, 0.7294, 0.07844, 0.7294, 0.07849, 0.6734, 0.1394, 0.6734, 0.07849, 0.6734, 0.07844, 0.7294, 0.1394, 0.7294, 0.1394, 0.6734, 0.2005, 0.7294, 0.1394, 0.7294, 0.1394, 0.6734, 0.2004, 0.6734, 0.1394, 0.6734, 0.1394, 0.7294, 0.2005, 0.7294, 0.2004, 0.6734, 0.239, 0.7294, 0.2005, 0.7294, 0.2004, 0.6734, 0.2358, 0.6734, 0.2004, 0.6734, 0.2005, 0.7294, 0.239, 0.7294, 0.2358, 0.6734, 0.7272, 0.3928, 0.6796, 0.3928, 0.6646, 0.2885, 0.7016, 0.2885, 0.3352, 0.2885, 0.3202, 0.3928, 0.2726, 0.3928, 0.2982, 0.2885, 0.1394, 0.6734, 0.07849, 0.6734, 0.08534, 0.6174, 0.1394, 0.6175, 0.08534, 0.6174, 0.07849, 0.6734, 0.1394, 0.6734, 0.1394, 0.6175, 0.7016, 0.2885, 0.6646, 0.2885, 0.6346, 0.2581, 0.6554, 0.2373, 0.3652, 0.2581, 0.3352, 0.2885, 0.2982, 0.2885, 0.3444, 0.2373, 0.1394, 0.6175, 0.08534, 0.6174, 0.09774, 0.59, 0.1394, 0.5849, 0.09774, 0.59, 0.08534, 0.6174, 0.1394, 0.6175, 0.1394, 0.5849, 0.2004, 0.6734, 0.1394, 0.6734, 0.1394, 0.6175, 0.1935, 0.6174, 0.1394, 0.6175, 0.1394, 0.6734, 0.2004, 0.6734, 0.1935, 0.6174, 0.2358, 0.6734, 0.2004, 0.6734, 0.1935, 0.6174, 0.2278, 0.6174, 0.1935, 0.6174, 0.2004, 0.6734, 0.2358, 0.6734, 0.2278, 0.6174, 0.1935, 0.6174, 0.1394, 0.6175, 0.1394, 0.5849, 0.1811, 0.59, 0.1394, 0.5849, 0.1394, 0.6175, 0.1935, 0.6174, 0.1811, 0.59, 0.1811, 0.59, 0.2117, 0.6012, 0.2278, 0.6174, 0.1935, 0.6174, 0.2278, 0.6174, 0.2117, 0.6012, 0.1811, 0.59, 0.1935, 0.6174, 0.6554, 0.2373, 0.6346, 0.2581, 0.5777, 0.2373, 0.5773, 0.2162, 0.4221, 0.2373, 0.3652, 0.2581, 0.3444, 0.2373, 0.4225, 0.2162, 0.2173, 0.3774, 0.2249, 0.2599, 0.3554, 0.2278, 0.43, 0.3575, 0.3554, 0.2278, 0.2249, 0.2599, 0.2173, 0.3774, 0.43, 0.3575, 0.5773, 0.2162, 0.5777, 0.2373, 0.4999, 0.2279, 0.514, 0.2032, 0.4999, 0.2279, 0.4221, 0.2373, 0.4225, 0.2162, 0.4858, 0.2032, 0.2334, 0.4943, 0.2173, 0.3774, 0.43, 0.3575, 0.4827, 0.495, 0.43, 0.3575, 0.2173, 0.3774, 0.2334, 0.4943, 0.4827, 0.495, 0.2598, 0.5868, 0.2334, 0.4943, 0.4827, 0.495, 0.3609, 0.6091, 0.4827, 0.495, 0.2334, 0.4943, 0.2598, 0.5868, 0.3609, 0.6091, 0.514, 0.2032, 0.4999, 0.2279, 0.4221, 0.2373, 0.4047, 0.2023, 0.5777, 0.2373, 0.4999, 0.2279, 0.4858, 0.2032, 0.5951, 0.2023, 0.5057, 0.3495, 0.4943, 0.1866, 0.672, 0.2337, 0.6765, 0.3791, 0.672, 0.2337, 0.4943, 0.1866, 0.5057, 0.3495, 0.6765, 0.3791, 0.4047, 0.2023, 0.4221, 0.2373, 0.3652, 0.2581, 0.3444, 0.2373, 0.6346, 0.2581, 0.5777, 0.2373, 0.5951, 0.2023, 0.6554, 0.2373, 0.6765, 0.3791, 0.672, 0.2337, 0.79, 0.2569, 0.7981, 0.3778, 0.79, 0.2569, 0.672, 0.2337, 0.6765, 0.3791, 0.7981, 0.3778, 0.53, 0.4545, 0.5057, 0.3495, 0.6765, 0.3791, 0.6712, 0.5301, 0.6765, 0.3791, 0.5057, 0.3495, 0.53, 0.4545, 0.6712, 0.5301, 0.6712, 0.5301, 0.6765, 0.3791, 0.7981, 0.3778, 0.7934, 0.4998, 0.7981, 0.3778, 0.6765, 0.3791, 0.6712, 0.5301, 0.7934, 0.4998, 0.6955, 0.6465, 0.6712, 0.5301, 0.7934, 0.4998, 0.7898, 0.5984, 0.7934, 0.4998, 0.6712, 0.5301, 0.6955, 0.6465, 0.7898, 0.5984, 0.3444, 0.2373, 0.3652, 0.2581, 0.3352, 0.2885, 0.2982, 0.2885, 0.6646, 0.2885, 0.6346, 0.2581, 0.6554, 0.2373, 0.7016, 0.2885, 0.1394, 0.5849, 0.09774, 0.59, 0.08534, 0.6174, 0.1394, 0.6175, 0.08534, 0.6174, 0.09774, 0.59, 0.1394, 0.5849, 0.1394, 0.6175, 0.2982, 0.2885, 0.3352, 0.2885, 0.3202, 0.3928, 0.2726, 0.3928, 0.6796, 0.3928, 0.6646, 0.2885, 0.7016, 0.2885, 0.7272, 0.3928, 0.1394, 0.6175, 0.08534, 0.6174, 0.07849, 0.6734, 0.1394, 0.6734, 0.07849, 0.6734, 0.08534, 0.6174, 0.1394, 0.6175, 0.1394, 0.6734, 0.1811, 0.59, 0.1394, 0.5849, 0.1394, 0.6175, 0.1935, 0.6174, 0.1394, 0.6175, 0.1394, 0.5849, 0.1811, 0.59, 0.1935, 0.6174, 0.2117, 0.6012, 0.1811, 0.59, 0.1935, 0.6174, 0.2278, 0.6174, 0.1935, 0.6174, 0.1811, 0.59, 0.2117, 0.6012, 0.2278, 0.6174, 0.1935, 0.6174, 0.1394, 0.6175, 0.1394, 0.6734, 0.2004, 0.6734, 0.1394, 0.6734, 0.1394, 0.6175, 0.1935, 0.6174, 0.2004, 0.6734, 0.2278, 0.6174, 0.1935, 0.6174, 0.2004, 0.6734, 0.2358, 0.6734, 0.2004, 0.6734, 0.1935, 0.6174, 0.2278, 0.6174, 0.2358, 0.6734, 0.2726, 0.3928, 0.3202, 0.3928, 0.3142, 0.4972, 0.2724, 0.4972, 0.6856, 0.4972, 0.6796, 0.3928, 0.7272, 0.3928, 0.7274, 0.4972, 0.1394, 0.6734, 0.07849, 0.6734, 0.07844, 0.7294, 0.1394, 0.7294, 0.07844, 0.7294, 0.07849, 0.6734, 0.1394, 0.6734, 0.1394, 0.7294, 0.2004, 0.6734, 0.1394, 0.6734, 0.1394, 0.7294, 0.2004, 0.7294, 0.1394, 0.7294, 0.1394, 0.6734, 0.2004, 0.6734, 0.2004, 0.7294, 0.2358, 0.6734, 0.2004, 0.6734, 0.2004, 0.7294, 0.239, 0.7294, 0.2004, 0.7294, 0.2004, 0.6734, 0.2358, 0.6734, 0.239, 0.7294, 0.239, 0.7294, 0.2004, 0.7294, 0.1964, 0.7616, 0.2325, 0.7616, 0.1964, 0.7616, 0.2004, 0.7294, 0.239, 0.7294, 0.2325, 0.7616, 0.2004, 0.7294, 0.1394, 0.7294, 0.1394, 0.7616, 0.1964, 0.7616, 0.1394, 0.7616, 0.1394, 0.7294, 0.2004, 0.7294, 0.1964, 0.7616, 0.1394, 0.7294, 0.07844, 0.7294, 0.08247, 0.7616, 0.1394, 0.7616, 0.08247, 0.7616, 0.07844, 0.7294, 0.1394, 0.7294, 0.1394, 0.7616, 0.2724, 0.4972, 0.3142, 0.4972, 0.3264, 0.5572, 0.2874, 0.5572, 0.6734, 0.5572, 0.6856, 0.4972, 0.7274, 0.4972, 0.7124, 0.5572, 0.2005, 0.7294, 0.239, 0.7294, 0.2325, 0.7616, 0.1964, 0.7616, 0.2325, 0.7616, 0.239, 0.7294, 0.2005, 0.7294, 0.1964, 0.7616, 0.1394, 0.7294, 0.2005, 0.7294, 0.1964, 0.7616, 0.1394, 0.7616, 0.1964, 0.7616, 0.2005, 0.7294, 0.1394, 0.7294, 0.1394, 0.7616, 0.6856, 0.4972, 0.7274, 0.4972, 0.7124, 0.5572, 0.6734, 0.5572, 0.2874, 0.5572, 0.2724, 0.4972, 0.3142, 0.4972, 0.3264, 0.5572, 0.6136, 0.4972, 0.6856, 0.4972, 0.6734, 0.5572, 0.6061, 0.5572, 0.3264, 0.5572, 0.3142, 0.4972, 0.3862, 0.4972, 0.3937, 0.5572, 0.4999, 0.4971, 0.6136, 0.4972, 0.6061, 0.5572, 0.4999, 0.5409, 0.3937, 0.5572, 0.3862, 0.4972, 0.4999, 0.4971, 0.4999, 0.5409, 0.3862, 0.4972, 0.4999, 0.4971, 0.4999, 0.5409, 0.3937, 0.5572, 0.4999, 0.5409, 0.4999, 0.4971, 0.6136, 0.4972, 0.6061, 0.5572, 0.3142, 0.4972, 0.3862, 0.4972, 0.3937, 0.5572, 0.3264, 0.5572, 0.6061, 0.5572, 0.6136, 0.4972, 0.6856, 0.4972, 0.6734, 0.5572, 0.239, 0.7294, 0.2614, 0.7294, 0.2534, 0.7616, 0.2325, 0.7616, 0.2534, 0.7616, 0.2614, 0.7294, 0.239, 0.7294, 0.2325, 0.7616, 0.2614, 0.7294, 0.2731, 0.7294, 0.2643, 0.7616, 0.2534, 0.7616, 0.2643, 0.7616, 0.2731, 0.7294, 0.2614, 0.7294, 0.2534, 0.7616, 0.2731, 0.7294, 0.2614, 0.7294, 0.2534, 0.7616, 0.2643, 0.7616, 0.2534, 0.7616, 0.2614, 0.7294, 0.2731, 0.7294, 0.2643, 0.7616, 0.2614, 0.7294, 0.239, 0.7294, 0.2325, 0.7616, 0.2534, 0.7616, 0.2325, 0.7616, 0.239, 0.7294, 0.2614, 0.7294, 0.2534, 0.7616, 0.2534, 0.7616, 0.2325, 0.7616, 0.2253, 0.7869, 0.2446, 0.7869, 0.2253, 0.7869, 0.2325, 0.7616, 0.2534, 0.7616, 0.2446, 0.7869, 0.2643, 0.7616, 0.2534, 0.7616, 0.2446, 0.7869, 0.2546, 0.7869, 0.2446, 0.7869, 0.2534, 0.7616, 0.2643, 0.7616, 0.2546, 0.7869, 0.2534, 0.7616, 0.2643, 0.7616, 0.2546, 0.7869, 0.2446, 0.7869, 0.2546, 0.7869, 0.2643, 0.7616, 0.2534, 0.7616, 0.2446, 0.7869, 0.2325, 0.7616, 0.2534, 0.7616, 0.2446, 0.7869, 0.2253, 0.7869, 0.2446, 0.7869, 0.2534, 0.7616, 0.2325, 0.7616, 0.2253, 0.7869, 0.3264, 0.5572, 0.3937, 0.5572, 0.4019, 0.6044, 0.3399, 0.6044, 0.5979, 0.6044, 0.6061, 0.5572, 0.6734, 0.5572, 0.6599, 0.6044, 0.6061, 0.5572, 0.6734, 0.5572, 0.6599, 0.6044, 0.5979, 0.6044, 0.3399, 0.6044, 0.3264, 0.5572, 0.3937, 0.5572, 0.4019, 0.6044, 0.6734, 0.5572, 0.7124, 0.5572, 0.6959, 0.6044, 0.6599, 0.6044, 0.3039, 0.6044, 0.2874, 0.5572, 0.3264, 0.5572, 0.3399, 0.6044, 0.1394, 0.7616, 0.1964, 0.7616, 0.192, 0.7869, 0.1394, 0.7869, 0.192, 0.7869, 0.1964, 0.7616, 0.1394, 0.7616, 0.1394, 0.7869, 0.1964, 0.7616, 0.2325, 0.7616, 0.2253, 0.7869, 0.192, 0.7869, 0.2253, 0.7869, 0.2325, 0.7616, 0.1964, 0.7616, 0.192, 0.7869, 0.2874, 0.5572, 0.3264, 0.5572, 0.3399, 0.6044, 0.3039, 0.6044, 0.6599, 0.6044, 0.6734, 0.5572, 0.7124, 0.5572, 0.6959, 0.6044, 0.1394, 0.7616, 0.08247, 0.7616, 0.08688, 0.7869, 0.1394, 0.7869, 0.08688, 0.7869, 0.08247, 0.7616, 0.1394, 0.7616, 0.1394, 0.7869, 0.1964, 0.7616, 0.1394, 0.7616, 0.1394, 0.7869, 0.192, 0.7869, 0.1394, 0.7869, 0.1394, 0.7616, 0.1964, 0.7616, 0.192, 0.7869, 0.2325, 0.7616, 0.1964, 0.7616, 0.192, 0.7869, 0.2253, 0.7869, 0.192, 0.7869, 0.1964, 0.7616, 0.2325, 0.7616, 0.2253, 0.7869, 0.1669, 0.8861, 0.1869, 0.8787, 0.1876, 0.8963, 0.1689, 0.9071, 0.1876, 0.8963, 0.1869, 0.8787, 0.1669, 0.8861, 0.1689, 0.9071, 0.1689, 0.9071, 0.1394, 0.9127, 0.1394, 0.8894, 0.1669, 0.8861, 0.1394, 0.8894, 0.1394, 0.9127, 0.1689, 0.9071, 0.1669, 0.8861, 0.1905, 0.8992, 0.1717, 0.9127, 0.1689, 0.9071, 0.1876, 0.8963, 0.1689, 0.9071, 0.1717, 0.9127, 0.1905, 0.8992, 0.1876, 0.8963, 0.1717, 0.9127, 0.1394, 0.9203, 0.1394, 0.9127, 0.1689, 0.9071, 0.1394, 0.9127, 0.1394, 0.9203, 0.1717, 0.9127, 0.1689, 0.9071, 0.1394, 0.9127, 0.11, 0.9071, 0.112, 0.8861, 0.1394, 0.8894, 0.112, 0.8861, 0.11, 0.9071, 0.1394, 0.9127, 0.1394, 0.8894, 0.5548, 0.8285, 0.5448, 0.8084, 0.5885, 0.7756, 0.6022, 0.7893, 0.4113, 0.7756, 0.455, 0.8084, 0.445, 0.8285, 0.3976, 0.7893, 0.1394, 0.9203, 0.1072, 0.9127, 0.11, 0.9071, 0.1394, 0.9127, 0.11, 0.9071, 0.1072, 0.9127, 0.1394, 0.9203, 0.1394, 0.9127, 0.4999, 0.839, 0.4999, 0.8138, 0.5448, 0.8084, 0.5548, 0.8285, 0.455, 0.8084, 0.4999, 0.8138, 0.4999, 0.839, 0.445, 0.8285, 0.1876, 0.8963, 0.1689, 0.9071, 0.1717, 0.9127, 0.1905, 0.8992, 0.1717, 0.9127, 0.1689, 0.9071, 0.1876, 0.8963, 0.1905, 0.8992, 0.1689, 0.9071, 0.1394, 0.9127, 0.1394, 0.9203, 0.1717, 0.9127, 0.1394, 0.9203, 0.1394, 0.9127, 0.1689, 0.9071, 0.1717, 0.9127, 0.1869, 0.8787, 0.1669, 0.8861, 0.1689, 0.9071, 0.1876, 0.8963, 0.1689, 0.9071, 0.1669, 0.8861, 0.1869, 0.8787, 0.1876, 0.8963, 0.1669, 0.8861, 0.1394, 0.8894, 0.1394, 0.9127, 0.1689, 0.9071, 0.1394, 0.9127, 0.1394, 0.8894, 0.1669, 0.8861, 0.1689, 0.9071, 0.1394, 0.9127, 0.11, 0.9071, 0.1072, 0.9127, 0.1394, 0.9203, 0.1072, 0.9127, 0.11, 0.9071, 0.1394, 0.9127, 0.1394, 0.9203, 0.445, 0.8285, 0.455, 0.8084, 0.4999, 0.8138, 0.4999, 0.839, 0.4999, 0.8138, 0.5448, 0.8084, 0.5548, 0.8285, 0.4999, 0.839, 0.1394, 0.8894, 0.112, 0.8861, 0.11, 0.9071, 0.1394, 0.9127, 0.11, 0.9071, 0.112, 0.8861, 0.1394, 0.8894, 0.1394, 0.9127, 0.3976, 0.7893, 0.4113, 0.7756, 0.455, 0.8084, 0.445, 0.8285, 0.5448, 0.8084, 0.5885, 0.7756, 0.6022, 0.7893, 0.5548, 0.8285, 0.1943, 0.868, 0.173, 0.868, 0.1669, 0.8861, 0.1869, 0.8787, 0.1669, 0.8861, 0.173, 0.868, 0.1943, 0.868, 0.1869, 0.8787, 0.173, 0.868, 0.1394, 0.868, 0.1394, 0.8894, 0.1669, 0.8861, 0.1394, 0.8894, 0.1394, 0.868, 0.173, 0.868, 0.1669, 0.8861, 0.1394, 0.868, 0.1058, 0.868, 0.112, 0.8861, 0.1394, 0.8894, 0.112, 0.8861, 0.1058, 0.868, 0.1394, 0.868, 0.1394, 0.8894, 0.3746, 0.7556, 0.3976, 0.7556, 0.4113, 0.7756, 0.3976, 0.7893, 0.5885, 0.7756, 0.6022, 0.7556, 0.6252, 0.7556, 0.6022, 0.7893, 0.1869, 0.8787, 0.1669, 0.8861, 0.173, 0.868, 0.1943, 0.868, 0.173, 0.868, 0.1669, 0.8861, 0.1869, 0.8787, 0.1943, 0.868, 0.1669, 0.8861, 0.1394, 0.8894, 0.1394, 0.868, 0.173, 0.868, 0.1394, 0.868, 0.1394, 0.8894, 0.1669, 0.8861, 0.173, 0.868, 0.1394, 0.8894, 0.112, 0.8861, 0.1058, 0.868, 0.1394, 0.868, 0.1058, 0.868, 0.112, 0.8861, 0.1394, 0.8894, 0.1394, 0.868, 0.6022, 0.7893, 0.5885, 0.7756, 0.6022, 0.7556, 0.6252, 0.7556, 0.3976, 0.7556, 0.4113, 0.7756, 0.3976, 0.7893, 0.3746, 0.7556, 0.5885, 0.7756, 0.5448, 0.8084, 0.5625, 0.7556, 0.6022, 0.7556, 0.4373, 0.7556, 0.455, 0.8084, 0.4113, 0.7756, 0.3976, 0.7556, 0.5448, 0.8084, 0.4999, 0.8138, 0.4999, 0.7557, 0.5625, 0.7556, 0.4999, 0.7557, 0.4999, 0.8138, 0.455, 0.8084, 0.4373, 0.7556, 0.4999, 0.8138, 0.455, 0.8084, 0.4373, 0.7556, 0.4999, 0.7557, 0.5625, 0.7556, 0.5448, 0.8084, 0.4999, 0.8138, 0.4999, 0.7557, 0.455, 0.8084, 0.4113, 0.7756, 0.3976, 0.7556, 0.4373, 0.7556, 0.6022, 0.7556, 0.5885, 0.7756, 0.5448, 0.8084, 0.5625, 0.7556, 0.1869, 0.8787, 0.1943, 0.868, 0.2066, 0.868, 0.1876, 0.8963, 0.2066, 0.868, 0.1943, 0.868, 0.1869, 0.8787, 0.1876, 0.8963, 0.213, 0.868, 0.1905, 0.8992, 0.1876, 0.8963, 0.2066, 0.868, 0.1876, 0.8963, 0.1905, 0.8992, 0.213, 0.868, 0.2066, 0.868, 0.213, 0.868, 0.1876, 0.8963, 0.1905, 0.8992, 0.213, 0.868, 0.1905, 0.8992, 0.1876, 0.8963, 0.213, 0.868, 0.213, 0.868, 0.1943, 0.868, 0.1869, 0.8787, 0.1876, 0.8963, 0.213, 0.868, 0.1876, 0.8963, 0.1869, 0.8787, 0.1943, 0.868, 0.213, 0.868, 0.1394, 0.7869, 0.08688, 0.7869, 0.0907, 0.7804, 0.1353, 0.7804, 0.0907, 0.7804, 0.08688, 0.7869, 0.1394, 0.7869, 0.1353, 0.7804, 0.1394, 0.7616, 0.1394, 0.7869, 0.1353, 0.7804, 0.1353, 0.7618, 0.1353, 0.7804, 0.1394, 0.7869, 0.1394, 0.7616, 0.1353, 0.7618, 0.08688, 0.7869, 0.08247, 0.7616, 0.08696, 0.7618, 0.0907, 0.7804, 0.08696, 0.7618, 0.08247, 0.7616, 0.08688, 0.7869, 0.0907, 0.7804, 0.08247, 0.7616, 0.07844, 0.7294, 0.07844, 0.7294, 0.08696, 0.7618, 0.07844, 0.7294, 0.07844, 0.7294, 0.08247, 0.7616, 0.08696, 0.7618, 0.1394, 0.7294, 0.1394, 0.7616, 0.1353, 0.7618, 0.1394, 0.7294, 0.1353, 0.7618, 0.1394, 0.7616, 0.1394, 0.7294, 0.1394, 0.7294, 0.08696, 0.7618, 0.1353, 0.7618, 0.1353, 0.7804, 0.0907, 0.7804, 0.1353, 0.7804, 0.1353, 0.7618, 0.08696, 0.7618, 0.0907, 0.7804, 0.07844, 0.7294, 0.1394, 0.7294, 0.1353, 0.7618, 0.08696, 0.7618, 0.1353, 0.7618, 0.1394, 0.7294, 0.07844, 0.7294, 0.08696, 0.7618, 0.1394, 0.7294, 0.07844, 0.7294, 0.0888, 0.6844, 0.1323, 0.6844, 0.0888, 0.6844, 0.07844, 0.7294, 0.1394, 0.7294, 0.1323, 0.6844, 0.1394, 0.7294, 0.1394, 0.7294, 0.1323, 0.6844, 0.1323, 0.6844, 0.1323, 0.6844, 0.1394, 0.7294, 0.1394, 0.7294, 0.1323, 0.6844, 0.07844, 0.7294, 0.07844, 0.7294, 0.0888, 0.6844, 0.0888, 0.6844, 0.0888, 0.6844, 0.07844, 0.7294, 0.07844, 0.7294, 0.0888, 0.6844, 0.0888, 0.6844, 0.0888, 0.6844, 0.1054, 0.639, 0.1054, 0.6469, 0.1054, 0.639, 0.0888, 0.6844, 0.0888, 0.6844, 0.1054, 0.6469, 0.1323, 0.6844, 0.1323, 0.6844, 0.145, 0.6469, 0.145, 0.639, 0.145, 0.6469, 0.1323, 0.6844, 0.1323, 0.6844, 0.145, 0.639, 0.1323, 0.6844, 0.0888, 0.6844, 0.1054, 0.6469, 0.145, 0.6469, 0.1054, 0.6469, 0.0888, 0.6844, 0.1323, 0.6844, 0.145, 0.6469, 0.1054, 0.639, 0.145, 0.639, 0.145, 0.6469, 0.1054, 0.6469, 0.145, 0.6469, 0.145, 0.639, 0.1054, 0.639, 0.1054, 0.6469, 0.3343, 0.02865, 0.3177, 0.07401, 0.3212, 0.074, 0.3356, 0.03487, 0.3212, 0.074, 0.3177, 0.07401, 0.3343, 0.02865, 0.3356, 0.03487, 0.3739, 0.02865, 0.3343, 0.02865, 0.3356, 0.03487, 0.3698, 0.03486, 0.3356, 0.03487, 0.3343, 0.02865, 0.3739, 0.02865, 0.3698, 0.03486, 0.3612, 0.07401, 0.3739, 0.02865, 0.3698, 0.03486, 0.3587, 0.07399, 0.3698, 0.03486, 0.3739, 0.02865, 0.3612, 0.07401, 0.3587, 0.07399, 0.3177, 0.07401, 0.3073, 0.119, 0.3123, 0.1128, 0.3212, 0.074, 0.3123, 0.1128, 0.3073, 0.119, 0.3177, 0.07401, 0.3212, 0.074, 0.3683, 0.119, 0.3612, 0.07401, 0.3587, 0.07399, 0.3649, 0.1128, 0.3587, 0.07399, 0.3612, 0.07401, 0.3683, 0.119, 0.3649, 0.1128, 0.07844, 0.7294, 0.1394, 0.7294, 0.1361, 0.7232, 0.08345, 0.7232, 0.1361, 0.7232, 0.1394, 0.7294, 0.07844, 0.7294, 0.08345, 0.7232, 0.3212, 0.074, 0.3587, 0.07399, 0.3698, 0.03486, 0.3356, 0.03487, 0.3698, 0.03486, 0.3587, 0.07399, 0.3212, 0.074, 0.3356, 0.03487, 0.3123, 0.1128, 0.3649, 0.1128, 0.3587, 0.07399, 0.3212, 0.074, 0.3587, 0.07399, 0.3649, 0.1128, 0.3123, 0.1128, 0.3212, 0.074, 0.192, 0.7869, 0.186, 0.8124, 0.2155, 0.8124, 0.2253, 0.7869, 0.2155, 0.8124, 0.186, 0.8124, 0.192, 0.7869, 0.2253, 0.7869, 0.186, 0.8124, 0.173, 0.868, 0.1943, 0.868, 0.2155, 0.8124, 0.1943, 0.868, 0.173, 0.868, 0.186, 0.8124, 0.2155, 0.8124, 0.1394, 0.7869, 0.1394, 0.8124, 0.186, 0.8124, 0.192, 0.7869, 0.186, 0.8124, 0.1394, 0.8124, 0.1394, 0.7869, 0.192, 0.7869, 0.1394, 0.8124, 0.1394, 0.868, 0.173, 0.868, 0.186, 0.8124, 0.173, 0.868, 0.1394, 0.868, 0.1394, 0.8124, 0.186, 0.8124, 0.08688, 0.7869, 0.09286, 0.8124, 0.1394, 0.8124, 0.1394, 0.7869, 0.1394, 0.8124, 0.09286, 0.8124, 0.08688, 0.7869, 0.1394, 0.7869, 0.09286, 0.8124, 0.1058, 0.868, 0.1394, 0.868, 0.1394, 0.8124, 0.1394, 0.868, 0.1058, 0.868, 0.09286, 0.8124, 0.1394, 0.8124, 0.3399, 0.6044, 0.3581, 0.6521, 0.3262, 0.6521, 0.3039, 0.6044, 0.6736, 0.6521, 0.6417, 0.6521, 0.6599, 0.6044, 0.6959, 0.6044, 0.3581, 0.6521, 0.3976, 0.7556, 0.3746, 0.7556, 0.3262, 0.6521, 0.6252, 0.7556, 0.6022, 0.7556, 0.6417, 0.6521, 0.6736, 0.6521, 0.2253, 0.7869, 0.2155, 0.8124, 0.186, 0.8124, 0.192, 0.7869, 0.186, 0.8124, 0.2155, 0.8124, 0.2253, 0.7869, 0.192, 0.7869, 0.2155, 0.8124, 0.1943, 0.868, 0.173, 0.868, 0.186, 0.8124, 0.173, 0.868, 0.1943, 0.868, 0.2155, 0.8124, 0.186, 0.8124, 0.192, 0.7869, 0.186, 0.8124, 0.1394, 0.8124, 0.1394, 0.7869, 0.1394, 0.8124, 0.186, 0.8124, 0.192, 0.7869, 0.1394, 0.7869, 0.186, 0.8124, 0.173, 0.868, 0.1394, 0.868, 0.1394, 0.8124, 0.1394, 0.868, 0.173, 0.868, 0.186, 0.8124, 0.1394, 0.8124, 0.1394, 0.7869, 0.1394, 0.8124, 0.09286, 0.8124, 0.08688, 0.7869, 0.09286, 0.8124, 0.1394, 0.8124, 0.1394, 0.7869, 0.08688, 0.7869, 0.1394, 0.8124, 0.1394, 0.868, 0.1058, 0.868, 0.09286, 0.8124, 0.1058, 0.868, 0.1394, 0.868, 0.1394, 0.8124, 0.09286, 0.8124, 0.6959, 0.6044, 0.6736, 0.6521, 0.6417, 0.6521, 0.6599, 0.6044, 0.3581, 0.6521, 0.3262, 0.6521, 0.3039, 0.6044, 0.3399, 0.6044, 0.6736, 0.6521, 0.6252, 0.7556, 0.6022, 0.7556, 0.6417, 0.6521, 0.3976, 0.7556, 0.3746, 0.7556, 0.3262, 0.6521, 0.3581, 0.6521, 0.6599, 0.6044, 0.6417, 0.6521, 0.5868, 0.6521, 0.5979, 0.6044, 0.413, 0.6521, 0.3581, 0.6521, 0.3399, 0.6044, 0.4019, 0.6044, 0.6417, 0.6521, 0.6022, 0.7556, 0.5625, 0.7556, 0.5868, 0.6521, 0.4373, 0.7556, 0.3976, 0.7556, 0.3581, 0.6521, 0.413, 0.6521, 0.5868, 0.6521, 0.5625, 0.7556, 0.4999, 0.7557, 0.4999, 0.6627, 0.4999, 0.7557, 0.4373, 0.7556, 0.413, 0.6521, 0.4999, 0.6627, 0.4999, 0.6627, 0.4999, 0.7557, 0.4373, 0.7556, 0.413, 0.6521, 0.5625, 0.7556, 0.4999, 0.7557, 0.4999, 0.6627, 0.5868, 0.6521, 0.4019, 0.6044, 0.413, 0.6521, 0.3581, 0.6521, 0.3399, 0.6044, 0.6417, 0.6521, 0.5868, 0.6521, 0.5979, 0.6044, 0.6599, 0.6044, 0.413, 0.6521, 0.4373, 0.7556, 0.3976, 0.7556, 0.3581, 0.6521, 0.6022, 0.7556, 0.5625, 0.7556, 0.5868, 0.6521, 0.6417, 0.6521, 0.2446, 0.7869, 0.2326, 0.8124, 0.2155, 0.8124, 0.2253, 0.7869, 0.2155, 0.8124, 0.2326, 0.8124, 0.2446, 0.7869, 0.2253, 0.7869, 0.2326, 0.8124, 0.2066, 0.868, 0.1943, 0.868, 0.2155, 0.8124, 0.1943, 0.868, 0.2066, 0.868, 0.2326, 0.8124, 0.2155, 0.8124, 0.2546, 0.7869, 0.2415, 0.8124, 0.2326, 0.8124, 0.2446, 0.7869, 0.2326, 0.8124, 0.2415, 0.8124, 0.2546, 0.7869, 0.2446, 0.7869, 0.2415, 0.8124, 0.213, 0.868, 0.2066, 0.868, 0.2326, 0.8124, 0.2066, 0.868, 0.213, 0.868, 0.2415, 0.8124, 0.2326, 0.8124, 0.2446, 0.7869, 0.2346, 0.8124, 0.2415, 0.8124, 0.2546, 0.7869, 0.2415, 0.8124, 0.2346, 0.8124, 0.2446, 0.7869, 0.2546, 0.7869, 0.2346, 0.8124, 0.213, 0.868, 0.213, 0.868, 0.2415, 0.8124, 0.213, 0.868, 0.213, 0.868, 0.2346, 0.8124, 0.2415, 0.8124, 0.2253, 0.7869, 0.2155, 0.8124, 0.2346, 0.8124, 0.2446, 0.7869, 0.2346, 0.8124, 0.2155, 0.8124, 0.2253, 0.7869, 0.2446, 0.7869, 0.2155, 0.8124, 0.1943, 0.868, 0.213, 0.868, 0.2346, 0.8124, 0.213, 0.868, 0.1943, 0.868, 0.2155, 0.8124, 0.2346, 0.8124, 0.4999, 0.6627, 0.413, 0.6521, 0.4606, 0.6426, 0.4999, 0.6514, 0.5392, 0.6426, 0.5868, 0.6521, 0.4999, 0.6627, 0.4999, 0.6514, 0.5868, 0.6521, 0.4999, 0.6627, 0.4999, 0.6514, 0.5392, 0.6426, 0.4999, 0.6514, 0.4999, 0.6627, 0.413, 0.6521, 0.4606, 0.6426, 0.413, 0.6521, 0.4019, 0.6044, 0.4213, 0.6046, 0.4606, 0.6426, 0.5785, 0.6046, 0.5979, 0.6044, 0.5868, 0.6521, 0.5392, 0.6426, 0.5979, 0.6044, 0.5868, 0.6521, 0.5392, 0.6426, 0.5785, 0.6046, 0.4606, 0.6426, 0.413, 0.6521, 0.4019, 0.6044, 0.4213, 0.6046, 0.6061, 0.5572, 0.5979, 0.6044, 0.5785, 0.6046, 0.5517, 0.5751, 0.4213, 0.6046, 0.4019, 0.6044, 0.3937, 0.5572, 0.4481, 0.5751, 0.4019, 0.6044, 0.3937, 0.5572, 0.4481, 0.5751, 0.4213, 0.6046, 0.5517, 0.5751, 0.6061, 0.5572, 0.5979, 0.6044, 0.5785, 0.6046, 0.3937, 0.5572, 0.4999, 0.5409, 0.4999, 0.5509, 0.4481, 0.5751, 0.4999, 0.5509, 0.4999, 0.5409, 0.6061, 0.5572, 0.5517, 0.5751, 0.4999, 0.5409, 0.6061, 0.5572, 0.5517, 0.5751, 0.4999, 0.5509, 0.4481, 0.5751, 0.3937, 0.5572, 0.4999, 0.5409, 0.4999, 0.5509, 0.5054, -0.1955, 0.877, 0.03108, 0.8082, 0.08463, 0.5054, 0.003996, 0.2025, 0.08463, 0.1338, 0.03108, 0.5054, -0.1955, 0.5054, 0.003996, 0.1338, 0.03108, 0.5054, -0.1955, 0.5054, 0.003996, 0.2025, 0.08463, 0.5054, 0.003996, 0.5054, -0.1955, 0.877, 0.03108, 0.8082, 0.08463, -0.0174, 0.4436, 0.1338, 0.03108, 0.2025, 0.08463, 0.08348, 0.4089, 0.8082, 0.08463, 0.877, 0.03108, 1.039, 0.4326, 0.9391, 0.3942, 0.877, 0.03108, 1.039, 0.4326, 0.9391, 0.3942, 0.8082, 0.08463, 0.08348, 0.4089, -0.0174, 0.4436, 0.1338, 0.03108, 0.2025, 0.08463, 1.039, 0.4326, 0.7874, 0.6648, 0.7353, 0.6057, 0.9391, 0.3942, 0.2755, 0.6057, 0.2233, 0.6648, -0.0174, 0.4436, 0.08348, 0.4089, 0.2233, 0.6648, -0.0174, 0.4436, 0.08348, 0.4089, 0.2755, 0.6057, 0.9391, 0.3942, 1.039, 0.4326, 0.7874, 0.6648, 0.7353, 0.6057, 0.7874, 0.6648, 0.5054, 0.7474, 0.5054, 0.6731, 0.7353, 0.6057, 0.5054, 0.6731, 0.5054, 0.7474, 0.2233, 0.6648, 0.2755, 0.6057, 0.5054, 0.7474, 0.2233, 0.6648, 0.2755, 0.6057, 0.5054, 0.6731, 0.7353, 0.6057, 0.7874, 0.6648, 0.5054, 0.7474, 0.5054, 0.6731, 0.5054, 0.6731, 0.2755, 0.6057, 0.3812, 0.4611, 0.5054, 0.4975, 0.6296, 0.4611, 0.7353, 0.6057, 0.5054, 0.6731, 0.5054, 0.4975, 0.7353, 0.6057, 0.5054, 0.6731, 0.5054, 0.4975, 0.6296, 0.4611, 0.5054, 0.4975, 0.5054, 0.6731, 0.2755, 0.6057, 0.3812, 0.4611, 0.2755, 0.6057, 0.08348, 0.4089, 0.317, 0.362, 0.3812, 0.4611, 0.7551, 0.3574, 0.9391, 0.3942, 0.7353, 0.6057, 0.6296, 0.4611, 0.9391, 0.3942, 0.7353, 0.6057, 0.6296, 0.4611, 0.7551, 0.3574, 0.3812, 0.4611, 0.2755, 0.6057, 0.08348, 0.4089, 0.317, 0.362, 0.8082, 0.08463, 0.9391, 0.3942, 0.7551, 0.3574, 0.669, 0.1931, 0.317, 0.362, 0.08348, 0.4089, 0.2025, 0.08463, 0.3417, 0.1931, 0.08348, 0.4089, 0.2025, 0.08463, 0.3417, 0.1931, 0.317, 0.362, 0.669, 0.1931, 0.8082, 0.08463, 0.9391, 0.3942, 0.7551, 0.3574, 0.2025, 0.08463, 0.5054, 0.003996, 0.5054, 0.134, 0.3417, 0.1931, 0.5054, 0.134, 0.5054, 0.003996, 0.8082, 0.08463, 0.669, 0.1931, 0.5054, 0.003996, 0.8082, 0.08463, 0.669, 0.1931, 0.5054, 0.134, 0.3417, 0.1931, 0.2025, 0.08463, 0.5054, 0.003996, 0.5054, 0.134, 0.5054, 0.134, 0.669, 0.1931, 0.6342, 0.2202, 0.5054, 0.1737, 0.3765, 0.2202, 0.3417, 0.1931, 0.5054, 0.134, 0.5054, 0.1737, 0.3417, 0.1931, 0.5054, 0.134, 0.5054, 0.1737, 0.3765, 0.2202, 0.5054, 0.1737, 0.5054, 0.134, 0.669, 0.1931, 0.6342, 0.2202, 0.317, 0.362, 0.3417, 0.1931, 0.3765, 0.2202, 0.3681, 0.3445, 0.6342, 0.2202, 0.669, 0.1931, 0.7551, 0.3574, 0.7047, 0.3379, 0.669, 0.1931, 0.7551, 0.3574, 0.7047, 0.3379, 0.6342, 0.2202, 0.3681, 0.3445, 0.317, 0.362, 0.3417, 0.1931, 0.3765, 0.2202, 0.7551, 0.3574, 0.6296, 0.4611, 0.6032, 0.4312, 0.7047, 0.3379, 0.4076, 0.4312, 0.3812, 0.4611, 0.317, 0.362, 0.3681, 0.3445, 0.3812, 0.4611, 0.317, 0.362, 0.3681, 0.3445, 0.4076, 0.4312, 0.7047, 0.3379, 0.7551, 0.3574, 0.6296, 0.4611, 0.6032, 0.4312, 0.6296, 0.4611, 0.5054, 0.4975, 0.5054, 0.4599, 0.6032, 0.4312, 0.5054, 0.4599, 0.5054, 0.4975, 0.3812, 0.4611, 0.4076, 0.4312, 0.5054, 0.4975, 0.3812, 0.4611, 0.4076, 0.4312, 0.5054, 0.4599, 0.6032, 0.4312, 0.6296, 0.4611, 0.5054, 0.4975, 0.5054, 0.4599, 0.3765, 0.2202, 0.5054, 0.1737, 0.5054, 0.3161, 0.3681, 0.3445, 0.5054, 0.3161, 0.5054, 0.1737, 0.6342, 0.2202, 0.7047, 0.3379, 0.5054, 0.1737, 0.6342, 0.2202, 0.7047, 0.3379, 0.5054, 0.3161, 0.3681, 0.3445, 0.3765, 0.2202, 0.5054, 0.1737, 0.5054, 0.3161, 0.7047, 0.3379, 0.6032, 0.4312, 0.5054, 0.4599, 0.5054, 0.3161, 0.5054, 0.4599, 0.4076, 0.4312, 0.3681, 0.3445, 0.5054, 0.3161, 0.5054, 0.3161, 0.5054, 0.4599, 0.4076, 0.4312, 0.3681, 0.3445, 0.6032, 0.4312, 0.5054, 0.4599, 0.5054, 0.3161, 0.7047, 0.3379, 0.6712, 0.5301, 0.6955, 0.6465, 0.5969, 0.7596, 0.5945, 0.6764, 0.5969, 0.7596, 0.6955, 0.6465, 0.6712, 0.5301, 0.5945, 0.6764, 0.53, 0.4545, 0.6712, 0.5301, 0.5945, 0.6764, 0.5111, 0.6783, 0.5945, 0.6764, 0.6712, 0.5301, 0.53, 0.4545, 0.5111, 0.6783, 0.4827, 0.495, 0.53, 0.4545, 0.5111, 0.6783, 0.4347, 0.6655, 0.5111, 0.6783, 0.53, 0.4545, 0.4827, 0.495, 0.4347, 0.6655, 0.3609, 0.6091, 0.4827, 0.495, 0.4347, 0.6655, 0.4091, 0.7407, 0.4347, 0.6655, 0.4827, 0.495, 0.3609, 0.6091, 0.4091, 0.7407, 0.2476, 0.6174, 0.2228, 0.59, 0.2733, 0.5798, 0.2672, 0.5984, 0.2733, 0.5798, 0.2228, 0.59, 0.2476, 0.6174, 0.2672, 0.5984, 0.2696, 0.6174, 0.2476, 0.6174, 0.2672, 0.5984, 0.2742, 0.5984, 0.2672, 0.5984, 0.2476, 0.6174, 0.2696, 0.6174, 0.2742, 0.5984, 0.2476, 0.6174, 0.2696, 0.6174, 0.2742, 0.5984, 0.2672, 0.5984, 0.2742, 0.5984, 0.2696, 0.6174, 0.2476, 0.6174, 0.2672, 0.5984, 0.2228, 0.59, 0.2476, 0.6174, 0.2672, 0.5984, 0.2733, 0.5798, 0.2672, 0.5984, 0.2476, 0.6174, 0.2228, 0.59, 0.2733, 0.5798, 0.4977, 0.7936, 0.5111, 0.6783, 0.5945, 0.6764, 0.5969, 0.7596, 0.5945, 0.6764, 0.5111, 0.6783, 0.4977, 0.7936, 0.5969, 0.7596, 0.4091, 0.7407, 0.4347, 0.6655, 0.5111, 0.6783, 0.4977, 0.7936, 0.5111, 0.6783, 0.4347, 0.6655, 0.4091, 0.7407, 0.4977, 0.7936, 0.2907, 0.5763, 0.2742, 0.5984, 0.2672, 0.5984, 0.2733, 0.5798, 0.2672, 0.5984, 0.2742, 0.5984, 0.2907, 0.5763, 0.2733, 0.5798, 0.2733, 0.5798, 0.2672, 0.5984, 0.2742, 0.5984, 0.2907, 0.5763, 0.2742, 0.5984, 0.2672, 0.5984, 0.2733, 0.5798, 0.2907, 0.5763, -0.1601, 0.3975, -0.2801, 0.5962, -0.2801, 0.2, -0.1601, 0.1994, -0.2801, 0.2, -0.2801, 0.5962, -0.1601, 0.3975, -0.1601, 0.1994, -0.06156, 0.5962, -0.1601, 0.3975, -0.1601, 0.1994, -0.06156, 0.2, -0.1601, 0.1994, -0.1601, 0.3975, -0.06156, 0.5962, -0.06156, 0.2, -0.08302, 0.2017, 0.1135, 0.2, -0.1601, 0.1994, -0.2801, 0.2, -0.1601, 0.1994, 0.1135, 0.2, -0.08302, 0.2017, -0.2801, 0.2, 0.1135, 0.2, 0.4492, 0.2017, -0.06156, 0.2, -0.1601, 0.1994, -0.06156, 0.2, 0.4492, 0.2017, 0.1135, 0.2, -0.1601, 0.1994, -0.2801, 0.2, -0.2801, 0.5962, -0.2508, 0.5773, -0.2508, 0.2276, -0.2508, 0.5773, -0.2801, 0.5962, -0.2801, 0.2, -0.2508, 0.2276, -0.08302, 0.2017, -0.2801, 0.2, -0.2508, 0.2276, -0.2013, 0.229, -0.2508, 0.2276, -0.2801, 0.2, -0.08302, 0.2017, -0.2013, 0.229, 0.2982, 0.0, 0.4342, 0.03958, 0.4045, 0.04773, 0.3543, 0.04321, 0.4045, 0.04773, 0.4342, 0.03958, 0.2982, 0.0, 0.3543, 0.04321, -0.2508, 0.5773, -0.2013, 0.7068, -0.2013, 0.229, -0.2508, 0.2276, -0.2013, 0.229, -0.2013, 0.7068, -0.2508, 0.5773, -0.2508, 0.2276, 0.4492, 0.2017, 0.4492, 0.7006, 0.6936, 0.6987, 0.6936, 0.2017, 0.6936, 0.6987, 0.4492, 0.7006, 0.4492, 0.2017, 0.6936, 0.2017, -0.06156, 0.2, 0.4492, 0.2017, 0.6936, 0.2017, 0.0774, 0.2, 0.6936, 0.2017, 0.4492, 0.2017, -0.06156, 0.2, 0.0774, 0.2, -0.06156, 0.5962, -0.06156, 0.2, 0.0774, 0.2, 0.0774, 0.6989, 0.0774, 0.2, -0.06156, 0.2, -0.06156, 0.5962, 0.0774, 0.6989, 0.4492, 0.7006, -0.06156, 0.5962, 0.0774, 0.6989, 0.6936, 0.6987, 0.0774, 0.6989, -0.06156, 0.5962, 0.4492, 0.7006, 0.6936, 0.6987, 0.6936, 0.6987, 0.0774, 0.6989, 0.0774, 0.2, 0.6936, 0.2017, 0.0774, 0.2, 0.0774, 0.6989, 0.6936, 0.6987, 0.6936, 0.2017, 0.1791, 0.5791, 0.1827, 0.5815, 0.186, 0.5815, 0.1887, 0.5791, 0.186, 0.5815, 0.1827, 0.5815, 0.1791, 0.5791, 0.1887, 0.5791, -0.2013, 0.229, -0.2013, 0.7068, -0.01514, 0.7068, -0.01514, 0.229, -0.01514, 0.7068, -0.2013, 0.7068, -0.2013, 0.229, -0.01514, 0.229, -0.08302, 0.2017, -0.2013, 0.229, -0.01514, 0.229, 0.1253, 0.2017, -0.01514, 0.229, -0.2013, 0.229, -0.08302, 0.2017, 0.1253, 0.2017, 0.4492, 0.2017, 0.1135, 0.2, 0.3218, 0.2, 0.3218, 0.2, 0.1135, 0.2, 0.4492, 0.2017, 0.1135, 0.2, -0.08302, 0.2017, 0.1253, 0.2017, 0.3218, 0.2, 0.1253, 0.2017, -0.08302, 0.2017, 0.1135, 0.2, 0.3218, 0.2, 0.1827, 0.5815, 0.1344, 0.5717, 0.1376, 0.5717, 0.186, 0.5815, 0.1376, 0.5717, 0.1344, 0.5717, 0.1827, 0.5815, 0.186, 0.5815, 0.1135, 0.5962, 0.4492, 0.7006, 0.3218, 0.5962, 0.3218, 0.5962, 0.4492, 0.7006, 0.1135, 0.5962, 0.3218, 0.5962, 0.4492, 0.7006, 0.8903, 0.7018, 0.5769, 0.5962, 0.8903, 0.7018, 0.4492, 0.7006, 0.3218, 0.5962, 0.5769, 0.5962, 0.186, 0.5815, 0.1376, 0.5717, 0.1416, 0.5717, 0.1899, 0.5815, 0.1416, 0.5717, 0.1376, 0.5717, 0.186, 0.5815, 0.1899, 0.5815, 0.3218, 0.2, 0.1253, 0.2017, 0.3804, 0.2017, 0.5769, 0.2, 0.3804, 0.2017, 0.1253, 0.2017, 0.3218, 0.2, 0.5769, 0.2, 0.4492, 0.2017, 0.3218, 0.2, 0.5769, 0.2, 0.8903, 0.2017, 0.5769, 0.2, 0.3218, 0.2, 0.4492, 0.2017, 0.8903, 0.2017, 0.1253, 0.2017, -0.01514, 0.229, 0.2373, 0.229, 0.3804, 0.2017, 0.2373, 0.229, -0.01514, 0.229, 0.1253, 0.2017, 0.3804, 0.2017, -0.01514, 0.229, -0.01514, 0.7068, 0.2373, 0.7068, 0.2373, 0.229, 0.2373, 0.7068, -0.01514, 0.7068, -0.01514, 0.229, 0.2373, 0.229, 0.1887, 0.5791, 0.186, 0.5815, 0.1899, 0.5815, 0.1934, 0.5791, 0.1899, 0.5815, 0.186, 0.5815, 0.1887, 0.5791, 0.1934, 0.5791, 0.1934, 0.5791, 0.1899, 0.5815, 0.1735, 0.5815, 0.1964, 0.5791, 0.1735, 0.5815, 0.1899, 0.5815, 0.1934, 0.5791, 0.1964, 0.5791, 0.2373, 0.229, 0.2373, 0.7068, 0.4036, 0.7068, 0.4036, 0.229, 0.4036, 0.7068, 0.2373, 0.7068, 0.2373, 0.229, 0.4036, 0.229, 0.3804, 0.2017, 0.2373, 0.229, 0.4036, 0.229, 0.5441, 0.2017, 0.4036, 0.229, 0.2373, 0.229, 0.3804, 0.2017, 0.5441, 0.2017, 0.8903, 0.2017, 0.5769, 0.2, 0.7406, 0.2, 0.7406, 0.2, 0.5769, 0.2, 0.8903, 0.2017, 0.5769, 0.2, 0.3804, 0.2017, 0.5441, 0.2017, 0.7406, 0.2, 0.5441, 0.2017, 0.3804, 0.2017, 0.5769, 0.2, 0.7406, 0.2, 0.1899, 0.5815, 0.1416, 0.5717, 0.1454, 0.5717, 0.1735, 0.5815, 0.1454, 0.5717, 0.1416, 0.5717, 0.1899, 0.5815, 0.1735, 0.5815, 0.5769, 0.5962, 0.8903, 0.7018, 0.7406, 0.5962, 0.7406, 0.5962, 0.8903, 0.7018, 0.5769, 0.5962, 0.7406, 0.5962, 0.8903, 0.7018, 1.443, 0.7018, 1.026, 0.5962, 1.443, 0.7018, 0.8903, 0.7018, 0.7406, 0.5962, 1.026, 0.5962, 0.5441, 0.7428, 0.7406, 0.5962, 1.026, 0.5962, 0.83, 0.7428, 1.026, 0.5962, 0.7406, 0.5962, 0.5441, 0.7428, 0.83, 0.7428, 0.7406, 0.2, 0.5441, 0.2017, 0.83, 0.2017, 1.026, 0.2, 0.83, 0.2017, 0.5441, 0.2017, 0.7406, 0.2, 1.026, 0.2, 0.8903, 0.2017, 0.7406, 0.2, 1.026, 0.2, 1.443, 0.2017, 1.026, 0.2, 0.7406, 0.2, 0.8903, 0.2017, 1.443, 0.2017, 0.5441, 0.2017, 0.4036, 0.229, 0.7352, 0.229, 0.83, 0.2017, 0.7352, 0.229, 0.4036, 0.229, 0.5441, 0.2017, 0.83, 0.2017, 0.4036, 0.229, 0.4036, 0.7068, 0.7352, 0.7068, 0.7352, 0.229, 0.7352, 0.7068, 0.4036, 0.7068, 0.4036, 0.229, 0.7352, 0.229, 0.1964, 0.5791, 0.1735, 0.5815, 0.1779, 0.5815, 0.1878, 0.5791, 0.1779, 0.5815, 0.1735, 0.5815, 0.1964, 0.5791, 0.1878, 0.5791, 0.83, 0.7428, 1.026, 0.5962, 1.026, 0.2, 0.83, 0.2017, 1.026, 0.2, 1.026, 0.5962, 0.83, 0.7428, 0.83, 0.2017, 1.026, 0.5962, 1.443, 0.7018, 1.443, 0.2017, 1.026, 0.2, 1.443, 0.2017, 1.443, 0.7018, 1.026, 0.5962, 1.026, 0.2, 0.83, 0.7428, 0.83, 0.2017, 0.7352, 0.229, 0.7352, 0.7068, 0.7352, 0.229, 0.83, 0.2017, 0.83, 0.7428, 0.7352, 0.7068, 0.8903, 0.2017, 0.8903, 0.7018, 1.186, 0.7018, 1.186, 0.2017, 1.186, 0.7018, 0.8903, 0.7018, 0.8903, 0.2017, 1.186, 0.2017, 0.4492, 0.2017, 0.8903, 0.2017, 1.186, 0.2017, 0.5149, 0.2017, 1.186, 0.2017, 0.8903, 0.2017, 0.4492, 0.2017, 0.5149, 0.2017, 0.8903, 0.7018, 0.4492, 0.7006, 0.5149, 0.7018, 1.186, 0.7018, 0.5149, 0.7018, 0.4492, 0.7006, 0.8903, 0.7018, 1.186, 0.7018, 0.4492, 0.7006, 0.4492, 0.2017, 0.5149, 0.2017, 0.5149, 0.7018, 0.5149, 0.2017, 0.4492, 0.2017, 0.4492, 0.7006, 0.5149, 0.7018, 0.5149, 0.7018, 0.5149, 0.2017, 1.186, 0.2017, 1.186, 0.7018, 1.186, 0.2017, 0.5149, 0.2017, 0.5149, 0.7018, 1.186, 0.7018, 1.443, 0.2017, 1.443, 0.7018, 1.601, 0.7018, 1.601, 0.2017, 1.601, 0.7018, 1.443, 0.7018, 1.443, 0.2017, 1.601, 0.2017, 0.8903, 0.2017, 1.443, 0.2017, 1.601, 0.2017, 0.9787, 0.2017, 1.601, 0.2017, 1.443, 0.2017, 0.8903, 0.2017, 0.9787, 0.2017, 1.443, 0.7018, 0.8903, 0.7018, 0.9787, 0.7018, 1.601, 0.7018, 0.9787, 0.7018, 0.8903, 0.7018, 1.443, 0.7018, 1.601, 0.7018, 0.8903, 0.7018, 0.8903, 0.2017, 0.9787, 0.2017, 0.9787, 0.7018, 0.9787, 0.2017, 0.8903, 0.2017, 0.8903, 0.7018, 0.9787, 0.7018, 0.9787, 0.7018, 0.9787, 0.2017, 1.601, 0.2017, 1.601, 0.7018, 1.601, 0.2017, 0.9787, 0.2017, 0.9787, 0.7018, 1.601, 0.7018])
me_cube_001.materials.append(mat_genteguada)
me_cube_001.use_remesh_preserve_volume = False
me_cube_001.use_remesh_preserve_attributes = False
me_cube_001.use_mirror_vertex_groups = False
me_cube_001.update()

# ---- objects
ob_cube = bpy.data.objects.new('Cube', me_cube)
ob_cube_001 = bpy.data.objects.new('Cube.001', me_cube_001)
ob_lamp = bpy.data.objects.new('Lamp', light_spot)
ob_camera = bpy.data.objects.new('Camera', cam_camera)

# ---- transforms, parenting, visibility, modifiers, constraints
ob_cube.location = (0.0, 0.0, 0.0)
ob_cube.lock_rotations_4d = False
ob_cube.empty_display_type = 'ARROWS'
ob_cube.color = (0.0, 0.0, 0.0, 1.0)
ob_cube.lineart.crease_threshold = 0.0
_m = ob_cube.modifiers.new('Subsurf', 'SUBSURF')
_m.uv_smooth = 'PRESERVE_CORNERS'
_m.quality = 2
_m.levels = 2
_m.show_only_control_edges = False
ob_cube_001.location = (0.0, 0.0, 0.0)
ob_cube_001.rotation_euler = (1.571, -0.0, -0.0)
ob_cube_001.lock_rotations_4d = False
ob_cube_001.empty_display_type = 'ARROWS'
ob_cube_001.color = (0.0, 0.0, 0.0, 1.0)
ob_cube_001.lineart.crease_threshold = 0.0
_m = ob_cube_001.modifiers.new('Subsurf', 'SUBSURF')
_m.uv_smooth = 'PRESERVE_CORNERS'
_m.quality = 2
_m.levels = 2
_m.show_only_control_edges = False
ob_lamp.location = (4.076, -11.43, 5.904)
ob_lamp.rotation_euler = (0.6503, 0.05522, 1.866)
ob_lamp.lock_rotations_4d = False
ob_lamp.empty_display_type = 'ARROWS'
ob_lamp.color = (0.0, 0.0, 0.0, 0.0)
ob_lamp.lineart.crease_threshold = 0.0
ob_camera.location = (10.9, -10.14, 7.073)
ob_camera.rotation_euler = (1.109, 0.01082, 0.8149)
ob_camera.lock_rotations_4d = False
ob_camera.empty_display_type = 'ARROWS'
ob_camera.color = (0.0, 0.0, 0.0, 0.0)
ob_camera.display_type = 'WIRE'
ob_camera.lineart.crease_threshold = 0.0

# ---- collection membership
col_collection_1.objects.link(ob_cube)
col_collection_2.objects.link(ob_cube_001)
col_collection_2.objects.link(ob_lamp)
col_collection_2.objects.link(ob_camera)

# ---- scene / render settings (as saved in the file)
scene.camera = ob_camera
scene.frame_start = 1; scene.frame_end = 250; scene.frame_set(250)
scene.render.engine = 'BLENDER_EEVEE_NEXT'
scene.render.image_settings.file_format = 'JPEG'
scene.render.image_settings.color_mode = 'RGB'
scene.render.image_settings.compression = 90
scene.render.resolution_x = 800
scene.render.resolution_y = 600
scene.render.pixel_aspect_x = 100.0
scene.render.pixel_aspect_y = 100.0
scene.render.fps = 25
scene.render.dither_intensity = 0.0
scene.render.use_compositing = False
scene.render.use_sequencer = False
scene.render.bake_margin = 2
scene.render.bake_bias = 0.0
scene.render.use_stamp_time = False
scene.render.use_stamp_date = False
scene.render.use_stamp_frame = False
scene.render.use_stamp_camera = False
scene.render.use_stamp_scene = False
scene.render.use_stamp_filename = False
scene.render.use_stamp_render_time = False
scene.render.stamp_font_size = 0
scene.cycles.use_denoising = False
scene.cycles.samples = 10
scene.cycles.sampling_pattern = 'TABULATED_SOBOL'
scene.cycles.light_sampling_threshold = 0.0
scene.cycles.use_adaptive_sampling = False
scene.cycles.use_light_tree = False
scene.cycles.blur_glossy = 0.0
scene.cycles.volume_bounces = 1
scene.cycles.pixel_filter_type = 'GAUSSIAN'
scene.cycles.sample_clamp_indirect = 0.0
scene.view_settings.view_transform = 'Raw'
bpy.context.view_layer.update()
